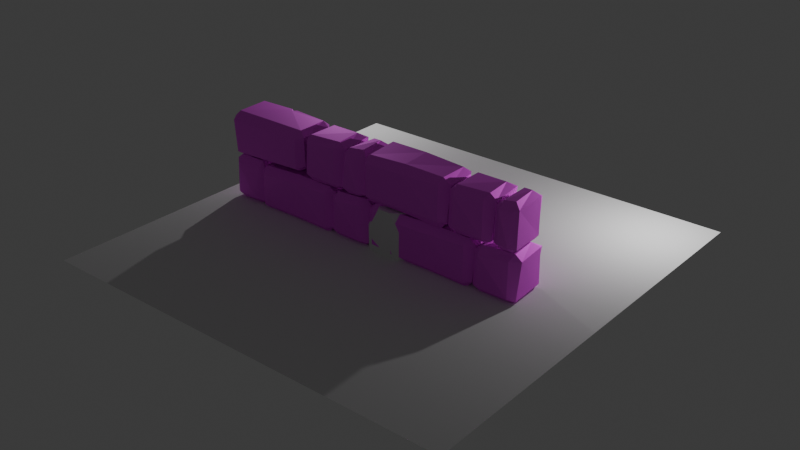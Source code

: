 # Source: block_02.blend  (saved by Blender 4.2.67; exported with 4.5.12 LTS)
import bpy
from mathutils import Matrix  # noqa: F401  (used for matrix-valued properties, if any)

bpy.ops.wm.read_factory_settings(use_empty=True)
scene = bpy.context.scene
scene.name = 'Scene'

# ---- collections
col_collection = bpy.data.collections.new('Collection'); scene.collection.children.link(col_collection)
col_blocks = bpy.data.collections.new('blocks'); scene.collection.children.link(col_blocks)
col_cam_lights = bpy.data.collections.new('cam lights'); scene.collection.children.link(col_cam_lights)

# ---- images (referenced by path relative to the original .blend; pixels are not part of the script)
import os
ASSET_DIR = os.environ.get("B2B_ASSET_DIR", "")  # directory of the original .blend (textures are referenced by path, not embedded)
HERE = os.path.dirname(os.path.abspath(__file__))  # packed textures are extracted next to this script under _unpacked/

def load_image(name, relpath, width, height, colorspace="sRGB"):
    """Load a texture the original file referenced (path relative to the .blend, or extracted next to this script)."""
    p = next((c for c in (os.path.join(HERE, relpath), os.path.join(ASSET_DIR, relpath)) if relpath and os.path.exists(c)), "")
    if p:
        img = bpy.data.images.load(p, check_existing=True)
        img.name = name
    else:  # same state as the original file: an image datablock whose file is absent (Cycles renders it pink)
        img = bpy.data.images.new(name, width, height)
        img.source = "FILE"
        img.filepath = "//" + (relpath or name)
    img.colorspace_settings.name = colorspace
    return img
img_wall_jpg = load_image('wall.jpg', 'wall.jpg', 1024, 1024, 'sRGB')

# ---- materials (node trees are filled in below, after node groups)
mat_material = bpy.data.materials.new('Material')
mat_material.alpha_threshold = 0.0
mat_material.roughness = 0.5
mat_material.line_color = (0.0, 0.0, 0.0, 1.0)

# ---- material node trees
mat_material.use_nodes = True; mat_material.node_tree.nodes.clear()
_N = mat_material.node_tree.nodes; _L = mat_material.node_tree.links
n0 = _N.new('ShaderNodeOutputMaterial'); n0.name = 'Material Output'; n0.location = (300, 300)
n1 = _N.new('ShaderNodeBsdfPrincipled'); n1.name = 'Principled BSDF'; n1.location = (-8, 357)
n1.inputs[1].default_value = 0.8618
n1.inputs[2].default_value = 0.7309
n1.inputs[3].default_value = 24.15
n2 = _N.new('ShaderNodeTexImage'); n2.name = 'Image Texture'; n2.location = (-328, 286)
n2.image = img_wall_jpg
n2.extension = 'MIRROR'
_L.new(n1.outputs[0], n0.inputs[0])
_L.new(n2.outputs[0], n1.inputs[0])
n0.is_active_output = True

# ---- world
world_world = bpy.data.worlds.new('World'); scene.world = world_world
world_world.use_nodes = True; world_world.node_tree.nodes.clear()
_N = world_world.node_tree.nodes; _L = world_world.node_tree.links
n0 = _N.new('ShaderNodeOutputWorld'); n0.name = 'World Output'; n0.location = (300, 300)
n1 = _N.new('ShaderNodeBackground'); n1.name = 'Background'; n1.location = (10, 300)
n1.inputs[0].default_value = (0.05088, 0.05088, 0.05088, 1.0)
_L.new(n1.outputs[0], n0.inputs[0])
n0.is_active_output = True
world_world.color = (0.05088, 0.05088, 0.05088)
world_world.sun_shadow_jitter_overblur = 0.0

# ---- cameras
cam_camera_001 = bpy.data.cameras.new('Camera.001')
cam_camera_001.clip_end = 100.0
cam_camera_001.ortho_scale = 7.314

# ---- lights
light_light = bpy.data.lights.new('Light', 'POINT')
light_light.energy = 1000.0
light_light.shadow_soft_size = 0.1
light_light_001 = bpy.data.lights.new('Light.001', 'POINT')
light_light_001.energy = 1000.0
light_light_001.shadow_soft_size = 0.1

# ---- meshes
me_cube_012 = bpy.data.meshes.new('Cube.012')
me_cube_012.from_pydata([(-0.4079, 0.127, -2.19), (-1.0, -0.02073, -1.95), (-0.0005609, -1.0, -1.95), (-0.2071, 1.0, -1.95), (-1.0, 0.2337, -1.95), (0.8367, 0.3481, -1.95), (0.1793, 1.0, -1.78), (0.3503, -1.0, -1.95), (1.0, -0.1993, -2.083), (1.0, -0.4228, 1.95), (0.3147, -1.0, 1.95), (0.4051, 1.0, 1.95), (1.0, -0.2003, 1.95), (-1.0, 0.1515, 1.95), (-0.1129, 1.0, 1.95), (-0.2325, -1.0, 1.95), (-1.0, 0.001421, 1.95), (-0.4079, 0.01662, -2.19), (0.02585, -0.4084, -2.19), (0.1242, 0.4596, -2.19), (-0.0638, 0.4596, -2.19), (0.4601, 0.004379, -2.19), (0.4601, 0.1115, -2.19), (0.1781, -0.4084, -2.19), (-0.7559, -1.0, -0.9996), (-1.0, -0.7559, -1.006), (-1.0, 0.7559, -1.388), (-0.7559, 1.0, -1.379), (0.7559, 1.0, -1.396), (0.9407, 0.7632, -1.494), (1.0, -0.7559, -1.17), (0.7559, -1.0, -1.213), (0.7559, -1.0, 1.235), (1.0, -0.7559, 1.309), (1.0, 0.7559, 0.7168), (0.7559, 1.0, 1.037), (-0.7559, 1.0, 0.9298), (-1.0, 0.7559, 0.9474), (-1.0, -0.7559, 0.9555), (-0.7559, -1.0, 1.053)], [], [(25, 38, 16, 13, 37, 26, 4, 1), (12, 34, 35, 11), (30, 31, 7, 8), (29, 34, 12, 9, 33, 30, 8, 5), (10, 32, 33, 9), (6, 5, 22, 19), (1, 4, 0, 17), (14, 36, 37, 13), (28, 29, 5, 6), (16, 38, 39, 15), (26, 27, 3, 4), (20, 19, 22, 21, 23, 18, 17, 0), (11, 14, 13, 16, 15, 10, 9, 12), (24, 25, 1, 2), (27, 36, 14, 11, 35, 28, 6, 3), (8, 7, 23, 21), (3, 6, 19, 20), (2, 1, 17, 18), (5, 8, 21, 22), (4, 3, 20, 0), (7, 2, 18, 23), (36, 27, 26, 37), (34, 29, 28, 35), (32, 31, 30, 33), (24, 39, 38, 25), (31, 32, 10, 15, 39, 24, 2, 7)])
_uv = me_cube_012.uv_layers.new(name='UVMap')
_uv.uv.foreach_set('vector', [0.4416, 0.03052, 0.558, 0.03052, 0.625, 0.1252, 0.625, 0.1439, 0.5493, 0.2195, 0.4111, 0.2195, 0.375, 0.1542, 0.375, 0.1224, 0.625, 0.65, 0.596, 0.5305, 0.6036, 0.4695, 0.625, 0.4256, 0.4435, 0.7138, 0.4366, 0.7805, 0.375, 0.8312, 0.375, 0.6311, 0.4576, 0.5364, 0.596, 0.5305, 0.625, 0.65, 0.625, 0.6778, 0.5839, 0.7195, 0.4435, 0.7138, 0.375, 0.6311, 0.375, 0.6003, 0.625, 0.8357, 0.5791, 0.7805, 0.5839, 0.7195, 0.625, 0.6778, 0.2783, 0.5, 0.375, 0.6003, 0.375, 0.6003, 0.2783, 0.5, 0.375, 0.1224, 0.375, 0.1542, 0.375, 0.1542, 0.375, 0.1224, 0.625, 0.3609, 0.548, 0.2805, 0.5493, 0.2195, 0.625, 0.1439, 0.4374, 0.5, 0.4576, 0.5364, 0.375, 0.6003, 0.2783, 0.5, 0.625, 0.1252, 0.558, 0.03052, 0.5646, 0.2876, 0.625, 0.9041, 0.3314, 0.3602, 0.4116, 0.2805, 0.375, 0.3491, 0.125, 0.5958, 0.2241, 0.5, 0.2783, 0.5, 0.375, 0.6003, 0.375, 0.6311, 0.2938, 0.75, 0.2499, 0.75, 0.125, 0.6276, 0.125, 0.5958, 0.6994, 0.5, 0.7641, 0.5, 0.875, 0.6061, 0.875, 0.6248, 0.7791, 0.75, 0.7107, 0.75, 0.625, 0.6778, 0.625, 0.65, 0.4115, 0.1832, 0.4416, 0.03052, 0.375, 0.1224, 0.2499, 0.75, 0.4116, 0.2805, 0.548, 0.2805, 0.625, 0.3609, 0.625, 0.4256, 0.6036, 0.4695, 0.4662, 0.4712, 0.375, 0.4033, 0.375, 0.3491, 0.375, 0.6311, 0.375, 0.8312, 0.375, 0.8312, 0.375, 0.6311, 0.375, 0.3491, 0.375, 0.4033, 0.375, 0.4033, 0.375, 0.3491, 0.2499, 0.75, 0.375, 0.1224, 0.375, 0.1224, 0.2499, 0.75, 0.375, 0.6003, 0.375, 0.6311, 0.375, 0.6311, 0.375, 0.6003, 0.125, 0.5958, 0.375, 0.3491, 0.375, 0.3491, 0.125, 0.5958, 0.375, 0.8312, 0.375, 0.8751, 0.375, 0.8751, 0.375, 0.8312, 0.548, 0.2805, 0.4116, 0.2805, 0.4111, 0.2195, 0.5493, 0.2195, 0.596, 0.5305, 0.4576, 0.5364, 0.4662, 0.4712, 0.6036, 0.4695, 0.5791, 0.7805, 0.4366, 0.7805, 0.4435, 0.7138, 0.5839, 0.7195, 0.4637, 0.0, 0.5364, 0.0, 0.558, 0.03052, 0.4416, 0.03052, 0.4366, 0.7805, 0.5791, 0.7805, 0.625, 0.8357, 0.625, 0.9041, 0.5646, 0.9695, 0.442, 0.9695, 0.375, 0.8751, 0.375, 0.8312])
me_cube_012.update()
me_cube = bpy.data.meshes.new('Cube')
me_cube.from_pydata([(1.822, 1.02, 0.724), (1.717, 0.656, 1.004), (2.011, 0.7475, 0.763), (1.762, 0.7265, -1.02), (1.736, 0.9772, -0.7167), (2.06, 0.7324, -0.6979), (2.032, -0.5207, 0.7444), (1.752, -0.6291, 1.033), (1.637, -0.8186, 0.7274), (2.076, -0.7857, -0.6717), (1.76, -0.9999, -0.7149), (1.749, -0.7667, -1.04), (-1.723, 1.01, 0.7183), (-2.051, 0.7208, 0.7058), (-1.773, 0.6772, 1.088), (-2.007, 0.6998, -0.6874), (-1.774, 1.006, -0.7225), (-1.724, 0.7145, -0.9957), (-2.045, -0.7152, 0.715), (-1.755, -0.9934, 0.6901), (-1.714, -0.7686, 1.03), (-1.745, -0.7138, -1.004), (-1.755, -1.001, -0.7013), (-2.066, -0.7396, -0.7517), (-0.01842, -0.669, 1.073), (-0.04055, -0.9072, 0.7011), (0.02936, -0.7266, -0.9786), (-0.000123, -0.974, -0.695), (-0.09222, 0.6873, 1.09), (0.03431, 1.006, 0.6943), (-0.1075, 0.7079, -0.9938), (0.1974, 0.709, -0.9958), (0.04189, 0.5602, -0.9912), (0.1642, 1.019, -0.7659), (-0.1408, 1.022, -0.7664), (-0.001324, 1.021, -0.6196)], [], [(3, 31, 33, 4), (23, 18, 13, 15), (27, 25, 19, 22), (28, 14, 20, 24), (5, 2, 6, 9), (0, 1, 2), (3, 4, 5), (6, 7, 8), (9, 10, 11), (12, 13, 14), (15, 16, 17), (18, 19, 20), (21, 22, 23), (17, 21, 23, 15), (32, 31, 3, 11, 26), (2, 5, 4, 0), (22, 19, 18, 23), (8, 10, 9, 6), (12, 16, 15, 13), (24, 20, 19, 25), (1, 7, 6, 2), (26, 11, 10, 27), (20, 14, 13, 18), (28, 1, 0, 29), (11, 3, 5, 9), (16, 12, 29, 35, 34), (14, 28, 29, 12), (21, 26, 27, 22), (7, 24, 25, 8), (33, 35, 29, 0, 4), (1, 28, 24, 7), (10, 8, 25, 27), (30, 17, 16, 34), (35, 33, 31, 32), (17, 30, 32, 26, 21), (32, 30, 34, 35)])
_uv = me_cube.uv_layers.new(name='UVMap')
_uv.uv.foreach_set('vector', [0.3576, 0.5356, 0.2596, 0.5356, 0.2592, 0.5, 0.3576, 0.5, 0.4106, 0.03561, 0.5894, 0.03561, 0.5894, 0.2144, 0.4106, 0.2144, 0.4106, 0.875, 0.5818, 0.8851, 0.5894, 0.9826, 0.4106, 0.9826, 0.75, 0.5356, 0.8576, 0.5356, 0.8576, 0.7144, 0.7601, 0.7144, 0.4106, 0.5356, 0.5894, 0.5356, 0.589, 0.7022, 0.4106, 0.7144, 0.5894, 0.4826, 0.625, 0.4826, 0.5894, 0.5, 0.3576, 0.5356, 0.3576, 0.5, 0.375, 0.5356, 0.5875, 0.756, 0.625, 0.7877, 0.5742, 0.7876, 0.375, 0.7144, 0.3576, 0.75, 0.3576, 0.7144, 0.5894, 0.25, 0.5894, 0.2144, 0.625, 0.2144, 0.125, 0.5356, 0.1424, 0.5, 0.1424, 0.5356, 0.5894, 0.03561, 0.5894, 0.0, 0.625, 0.03561, 0.1424, 0.7144, 0.1424, 0.75, 0.125, 0.7144, 0.1424, 0.5356, 0.1424, 0.7144, 0.125, 0.7144, 0.125, 0.5356, 0.25, 0.554, 0.2596, 0.5356, 0.3576, 0.5356, 0.3576, 0.7144, 0.25, 0.7144, 0.5894, 0.5356, 0.4106, 0.5356, 0.4106, 0.4826, 0.5894, 0.4826, 0.4106, 0.0, 0.5894, 0.0, 0.5894, 0.03561, 0.4106, 0.03561, 0.5742, 0.7876, 0.4106, 0.7674, 0.4106, 0.7144, 0.589, 0.7022, 0.5894, 0.2674, 0.4106, 0.2674, 0.4106, 0.2144, 0.5894, 0.2144, 0.625, 0.8851, 0.625, 0.9826, 0.5894, 0.9826, 0.5818, 0.8851, 0.6424, 0.5356, 0.6627, 0.7144, 0.589, 0.7022, 0.5894, 0.5356, 0.25, 0.7144, 0.3576, 0.7144, 0.3576, 0.75, 0.25, 0.75, 0.625, 0.03561, 0.625, 0.2144, 0.5894, 0.2144, 0.5894, 0.03561, 0.625, 0.375, 0.625, 0.4826, 0.5894, 0.4826, 0.5894, 0.375, 0.3576, 0.7144, 0.3576, 0.5356, 0.4106, 0.5356, 0.4106, 0.7144, 0.4106, 0.2674, 0.5894, 0.2674, 0.5894, 0.375, 0.4291, 0.375, 0.4106, 0.3655, 0.625, 0.2674, 0.625, 0.375, 0.5894, 0.375, 0.5894, 0.2674, 0.1424, 0.7144, 0.25, 0.7144, 0.25, 0.75, 0.1424, 0.75, 0.625, 0.7877, 0.625, 0.8851, 0.5818, 0.8851, 0.5742, 0.7876, 0.4106, 0.3842, 0.4291, 0.375, 0.5894, 0.375, 0.5894, 0.4826, 0.4106, 0.4826, 0.6424, 0.5356, 0.75, 0.5356, 0.7601, 0.7144, 0.6627, 0.7144, 0.4106, 0.7674, 0.5742, 0.7876, 0.5818, 0.8851, 0.4106, 0.875, 0.2408, 0.5356, 0.1424, 0.5356, 0.1424, 0.5, 0.2405, 0.5, 0.0, 0.0, 0.0, 0.0, 0.0, 0.0, 0.0, 0.0, 0.1424, 0.5356, 0.2408, 0.5356, 0.25, 0.554, 0.25, 0.7144, 0.1424, 0.7144, 0.0, 0.0, 0.0, 0.0, 0.0, 0.0, 0.0, 0.0])
_ca = me_cube.color_attributes.new('Attribute', 'BYTE_COLOR', 'CORNER')
_ca.data.foreach_set('color', [1.0, 1.0, 1.0, 1.0, 1.0, 1.0, 1.0, 1.0, 1.0, 1.0, 1.0, 1.0, 1.0, 1.0, 1.0, 1.0, 1.0, 1.0, 1.0, 1.0, 1.0, 1.0, 1.0, 1.0, 1.0, 1.0, 1.0, 1.0, 1.0, 1.0, 1.0, 1.0, 1.0, 1.0, 1.0, 1.0, 1.0, 1.0, 1.0, 1.0, 1.0, 1.0, 1.0, 1.0, 1.0, 1.0, 1.0, 1.0, 1.0, 1.0, 1.0, 1.0, 1.0, 1.0, 1.0, 1.0, 1.0, 1.0, 1.0, 1.0, 1.0, 1.0, 1.0, 1.0, 1.0, 1.0, 1.0, 1.0, 1.0, 1.0, 1.0, 1.0, 1.0, 1.0, 1.0, 1.0, 1.0, 1.0, 1.0, 1.0, 1.0, 1.0, 1.0, 1.0, 1.0, 1.0, 1.0, 1.0, 1.0, 1.0, 1.0, 1.0, 1.0, 1.0, 1.0, 1.0, 1.0, 1.0, 1.0, 1.0, 1.0, 1.0, 1.0, 1.0, 1.0, 1.0, 1.0, 1.0, 1.0, 1.0, 1.0, 1.0, 1.0, 1.0, 1.0, 1.0, 1.0, 1.0, 1.0, 1.0, 1.0, 1.0, 1.0, 1.0, 1.0, 1.0, 1.0, 1.0, 1.0, 1.0, 1.0, 1.0, 1.0, 1.0, 1.0, 1.0, 1.0, 1.0, 1.0, 1.0, 1.0, 1.0, 1.0, 1.0, 1.0, 1.0, 1.0, 1.0, 1.0, 1.0, 1.0, 1.0, 1.0, 1.0, 1.0, 1.0, 1.0, 1.0, 1.0, 1.0, 1.0, 1.0, 1.0, 1.0, 1.0, 1.0, 1.0, 1.0, 1.0, 1.0, 1.0, 1.0, 1.0, 1.0, 1.0, 1.0, 1.0, 1.0, 1.0, 1.0, 1.0, 1.0, 1.0, 1.0, 1.0, 1.0, 1.0, 1.0, 1.0, 1.0, 1.0, 1.0, 1.0, 1.0, 1.0, 1.0, 1.0, 1.0, 1.0, 1.0, 1.0, 1.0, 1.0, 1.0, 1.0, 1.0, 1.0, 1.0, 1.0, 1.0, 1.0, 1.0, 1.0, 1.0, 1.0, 1.0, 1.0, 1.0, 1.0, 1.0, 1.0, 1.0, 1.0, 1.0, 1.0, 1.0, 1.0, 1.0, 1.0, 1.0, 1.0, 1.0, 1.0, 1.0, 1.0, 1.0, 1.0, 1.0, 1.0, 1.0, 1.0, 1.0, 1.0, 1.0, 1.0, 1.0, 1.0, 1.0, 1.0, 1.0, 1.0, 1.0, 1.0, 1.0, 1.0, 1.0, 1.0, 1.0, 1.0, 1.0, 1.0, 1.0, 1.0, 1.0, 1.0, 1.0, 1.0, 1.0, 1.0, 1.0, 1.0, 1.0, 1.0, 1.0, 1.0, 1.0, 1.0, 1.0, 1.0, 1.0, 1.0, 1.0, 1.0, 1.0, 1.0, 1.0, 1.0, 1.0, 1.0, 1.0, 1.0, 1.0, 1.0, 1.0, 1.0, 1.0, 1.0, 1.0, 1.0, 1.0, 1.0, 1.0, 1.0, 1.0, 1.0, 1.0, 1.0, 1.0, 1.0, 1.0, 1.0, 1.0, 1.0, 1.0, 1.0, 1.0, 1.0, 1.0, 1.0, 1.0, 1.0, 1.0, 1.0, 1.0, 1.0, 1.0, 1.0, 1.0, 1.0, 1.0, 1.0, 1.0, 1.0, 1.0, 1.0, 1.0, 1.0, 1.0, 1.0, 1.0, 1.0, 1.0, 1.0, 1.0, 1.0, 1.0, 1.0, 1.0, 1.0, 1.0, 1.0, 1.0, 1.0, 1.0, 1.0, 1.0, 1.0, 1.0, 1.0, 1.0, 1.0, 1.0, 1.0, 1.0, 1.0, 1.0, 1.0, 1.0, 1.0, 1.0, 1.0, 1.0, 1.0, 1.0, 1.0, 1.0, 1.0, 1.0, 1.0, 1.0, 1.0, 1.0, 1.0, 1.0, 1.0, 1.0, 1.0, 1.0, 1.0, 1.0, 1.0, 1.0, 1.0, 1.0, 1.0, 1.0, 1.0, 1.0, 1.0, 1.0, 1.0, 1.0, 1.0, 1.0, 1.0, 1.0, 1.0, 1.0, 1.0, 1.0, 1.0, 1.0, 1.0, 1.0, 1.0, 1.0, 1.0, 1.0, 1.0, 1.0, 1.0, 1.0, 1.0, 1.0, 1.0, 1.0, 1.0, 1.0, 1.0, 1.0, 1.0, 1.0, 1.0, 1.0, 1.0, 1.0, 1.0, 1.0, 1.0, 1.0, 1.0, 1.0, 1.0, 1.0, 1.0, 1.0, 1.0, 1.0, 1.0, 1.0, 1.0, 1.0, 1.0, 1.0, 1.0, 1.0, 1.0, 1.0, 1.0, 1.0, 1.0, 1.0, 1.0, 1.0, 1.0, 1.0, 1.0, 1.0, 1.0, 1.0, 1.0, 1.0, 1.0, 1.0, 1.0, 1.0, 1.0, 1.0, 1.0, 1.0, 1.0, 1.0, 1.0, 1.0, 1.0, 1.0, 1.0, 1.0, 1.0, 1.0, 1.0, 1.0, 1.0, 1.0, 1.0, 1.0, 1.0, 1.0, 1.0, 1.0, 1.0, 1.0, 1.0, 1.0, 1.0, 1.0, 1.0, 1.0, 1.0, 1.0, 1.0, 1.0, 1.0, 1.0, 1.0, 1.0, 1.0, 1.0, 1.0, 1.0, 1.0, 1.0, 1.0, 1.0, 1.0, 1.0, 1.0, 1.0, 1.0, 1.0, 1.0, 1.0, 1.0, 1.0, 1.0, 1.0, 1.0, 1.0, 1.0, 1.0, 1.0, 1.0, 1.0, 1.0, 1.0, 1.0, 1.0, 1.0, 1.0, 1.0, 1.0, 1.0, 1.0, 1.0, 1.0, 1.0, 1.0, 1.0, 1.0, 1.0])
me_cube.materials.append(mat_material)
me_cube.use_mirror_vertex_groups = False
me_cube.update()
me_cube_001 = bpy.data.meshes.new('Cube.001')
me_cube_001.from_pydata([(-0.2419, 1.04, 0.733), (-0.4513, 0.597, 1.009), (-0.1495, 0.7799, 0.8109), (-0.3626, 0.7379, -1.04), (-0.4134, 0.9543, -0.7183), (-0.1279, 0.7876, -0.7391), (-0.08806, -0.5157, 0.7414), (-0.3373, -0.5945, 1.021), (-0.4861, -0.8192, 0.7273), (-0.07642, -0.8163, -0.7846), (-0.3666, -0.9998, -0.7148), (-0.3432, -0.6941, -0.9833), (-1.685, 1.02, 0.7215), (-2.056, 0.7264, 0.6964), (-1.762, 0.6284, 0.9883), (-1.968, 0.6844, -0.6597), (-1.787, 1.012, -0.7299), (-1.687, 0.7138, -0.9915), (-2.045, -0.7153, 0.7148), (-1.749, -0.9867, 0.665), (-1.667, -0.8221, 1.06), (-1.73, -0.7124, -1.007), (-1.749, -1.003, -0.6875), (-2.035, -0.8104, -0.7593)], [], [(17, 3, 11, 21), (23, 18, 13, 15), (10, 8, 19, 22), (1, 14, 20, 7), (5, 2, 6, 9), (0, 1, 2), (3, 4, 5), (6, 7, 8), (9, 10, 11), (12, 13, 14), (15, 16, 17), (18, 19, 20), (21, 22, 23), (17, 21, 23, 15), (3, 17, 16, 4), (2, 5, 4, 0), (22, 19, 18, 23), (8, 10, 9, 6), (12, 16, 15, 13), (7, 20, 19, 8), (1, 7, 6, 2), (21, 11, 10, 22), (20, 14, 13, 18), (14, 1, 0, 12), (11, 3, 5, 9), (16, 12, 0, 4)])
_uv = me_cube_001.uv_layers.new(name='UVMap')
_uv.uv.foreach_set('vector', [0.1424, 0.5356, 0.3576, 0.5356, 0.3576, 0.7144, 0.1424, 0.7144, 0.4106, 0.03561, 0.5894, 0.03561, 0.5894, 0.2144, 0.4106, 0.2144, 0.4106, 0.7674, 0.5742, 0.7876, 0.5894, 0.9826, 0.4106, 0.9826, 0.6424, 0.5356, 0.8576, 0.5356, 0.8576, 0.7144, 0.6627, 0.7144, 0.4106, 0.5356, 0.5894, 0.5356, 0.589, 0.7022, 0.4106, 0.7144, 0.5894, 0.4826, 0.625, 0.4826, 0.5894, 0.5, 0.3576, 0.5356, 0.3576, 0.5, 0.375, 0.5356, 0.5875, 0.756, 0.625, 0.7877, 0.5742, 0.7876, 0.375, 0.7144, 0.3576, 0.75, 0.3576, 0.7144, 0.5894, 0.25, 0.5894, 0.2144, 0.625, 0.2144, 0.125, 0.5356, 0.1424, 0.5, 0.1424, 0.5356, 0.5894, 0.03561, 0.5894, 0.0, 0.625, 0.03561, 0.1424, 0.7144, 0.1424, 0.75, 0.125, 0.7144, 0.1424, 0.5356, 0.1424, 0.7144, 0.125, 0.7144, 0.125, 0.5356, 0.3576, 0.5356, 0.1424, 0.5356, 0.1424, 0.5, 0.3576, 0.5, 0.5894, 0.5356, 0.4106, 0.5356, 0.4106, 0.4826, 0.5894, 0.4826, 0.4106, 0.0, 0.5894, 0.0, 0.5894, 0.03561, 0.4106, 0.03561, 0.5742, 0.7876, 0.4106, 0.7674, 0.4106, 0.7144, 0.589, 0.7022, 0.5894, 0.2674, 0.4106, 0.2674, 0.4106, 0.2144, 0.5894, 0.2144, 0.625, 0.7877, 0.625, 0.9826, 0.5894, 0.9826, 0.5742, 0.7876, 0.6424, 0.5356, 0.6627, 0.7144, 0.589, 0.7022, 0.5894, 0.5356, 0.1424, 0.7144, 0.3576, 0.7144, 0.3576, 0.75, 0.1424, 0.75, 0.625, 0.03561, 0.625, 0.2144, 0.5894, 0.2144, 0.5894, 0.03561, 0.625, 0.2674, 0.625, 0.4826, 0.5894, 0.4826, 0.5894, 0.2674, 0.3576, 0.7144, 0.3576, 0.5356, 0.4106, 0.5356, 0.4106, 0.7144, 0.4106, 0.2674, 0.5894, 0.2674, 0.5894, 0.4826, 0.4106, 0.4826])
_ca = me_cube_001.color_attributes.new('Attribute', 'BYTE_COLOR', 'CORNER')
_ca.data.foreach_set('color', [1.0, 1.0, 1.0, 1.0, 1.0, 1.0, 1.0, 1.0, 1.0, 1.0, 1.0, 1.0, 1.0, 1.0, 1.0, 1.0, 1.0, 1.0, 1.0, 1.0, 1.0, 1.0, 1.0, 1.0, 1.0, 1.0, 1.0, 1.0, 1.0, 1.0, 1.0, 1.0, 1.0, 1.0, 1.0, 1.0, 1.0, 1.0, 1.0, 1.0, 1.0, 1.0, 1.0, 1.0, 1.0, 1.0, 1.0, 1.0, 1.0, 1.0, 1.0, 1.0, 1.0, 1.0, 1.0, 1.0, 1.0, 1.0, 1.0, 1.0, 1.0, 1.0, 1.0, 1.0, 1.0, 1.0, 1.0, 1.0, 1.0, 1.0, 1.0, 1.0, 1.0, 1.0, 1.0, 1.0, 1.0, 1.0, 1.0, 1.0, 1.0, 1.0, 1.0, 1.0, 1.0, 1.0, 1.0, 1.0, 1.0, 1.0, 1.0, 1.0, 1.0, 1.0, 1.0, 1.0, 1.0, 1.0, 1.0, 1.0, 1.0, 1.0, 1.0, 1.0, 1.0, 1.0, 1.0, 1.0, 1.0, 1.0, 1.0, 1.0, 1.0, 1.0, 1.0, 1.0, 1.0, 1.0, 1.0, 1.0, 1.0, 1.0, 1.0, 1.0, 1.0, 1.0, 1.0, 1.0, 1.0, 1.0, 1.0, 1.0, 1.0, 1.0, 1.0, 1.0, 1.0, 1.0, 1.0, 1.0, 1.0, 1.0, 1.0, 1.0, 1.0, 1.0, 1.0, 1.0, 1.0, 1.0, 1.0, 1.0, 1.0, 1.0, 1.0, 1.0, 1.0, 1.0, 1.0, 1.0, 1.0, 1.0, 1.0, 1.0, 1.0, 1.0, 1.0, 1.0, 1.0, 1.0, 1.0, 1.0, 1.0, 1.0, 1.0, 1.0, 1.0, 1.0, 1.0, 1.0, 1.0, 1.0, 1.0, 1.0, 1.0, 1.0, 1.0, 1.0, 1.0, 1.0, 1.0, 1.0, 1.0, 1.0, 1.0, 1.0, 1.0, 1.0, 1.0, 1.0, 1.0, 1.0, 1.0, 1.0, 1.0, 1.0, 1.0, 1.0, 1.0, 1.0, 1.0, 1.0, 1.0, 1.0, 1.0, 1.0, 1.0, 1.0, 1.0, 1.0, 1.0, 1.0, 1.0, 1.0, 1.0, 1.0, 1.0, 1.0, 1.0, 1.0, 1.0, 1.0, 1.0, 1.0, 1.0, 1.0, 1.0, 1.0, 1.0, 1.0, 1.0, 1.0, 1.0, 1.0, 1.0, 1.0, 1.0, 1.0, 1.0, 1.0, 1.0, 1.0, 1.0, 1.0, 1.0, 1.0, 1.0, 1.0, 1.0, 1.0, 1.0, 1.0, 1.0, 1.0, 1.0, 1.0, 1.0, 1.0, 1.0, 1.0, 1.0, 1.0, 1.0, 1.0, 1.0, 1.0, 1.0, 1.0, 1.0, 1.0, 1.0, 1.0, 1.0, 1.0, 1.0, 1.0, 1.0, 1.0, 1.0, 1.0, 1.0, 1.0, 1.0, 1.0, 1.0, 1.0, 1.0, 1.0, 1.0, 1.0, 1.0, 1.0, 1.0, 1.0, 1.0, 1.0, 1.0, 1.0, 1.0, 1.0, 1.0, 1.0, 1.0, 1.0, 1.0, 1.0, 1.0, 1.0, 1.0, 1.0, 1.0, 1.0, 1.0, 1.0, 1.0, 1.0, 1.0, 1.0, 1.0, 1.0, 1.0, 1.0, 1.0, 1.0, 1.0, 1.0, 1.0, 1.0, 1.0, 1.0, 1.0, 1.0, 1.0, 1.0, 1.0, 1.0, 1.0, 1.0, 1.0, 1.0, 1.0, 1.0, 1.0, 1.0, 1.0, 1.0, 1.0, 1.0, 1.0, 1.0, 1.0, 1.0, 1.0, 1.0, 1.0, 1.0, 1.0, 1.0, 1.0, 1.0, 1.0, 1.0, 1.0, 1.0, 1.0, 1.0, 1.0, 1.0, 1.0, 1.0, 1.0, 1.0, 1.0, 1.0])
me_cube_001.materials.append(mat_material)
me_cube_001.use_mirror_vertex_groups = False
me_cube_001.update()
me_cube_002 = bpy.data.meshes.new('Cube.002')
me_cube_002.from_pydata([(-1.253, 1.056, 0.663), (-1.394, 0.597, 1.009), (-1.131, 0.7891, 0.779), (-1.286, 0.7518, -1.017), (-1.277, 0.9833, -0.7183), (-1.111, 0.7505, -0.7976), (-1.116, -0.6124, 0.7197), (-1.28, -0.5945, 1.021), (-1.324, -0.7556, 0.6521), (-1.019, -0.8163, -0.7846), (-1.309, -0.9998, -0.7148), (-1.286, -0.6941, -0.9833), (-1.849, 1.001, 0.6417), (-2.056, 0.7264, 0.6964), (-1.762, 0.6284, 0.9883), (-1.945, 0.619, -0.7326), (-1.787, 1.012, -0.7299), (-1.77, 0.7213, -1.009), (-2.045, -0.7153, 0.7148), (-1.749, -0.9867, 0.665), (-1.667, -0.8221, 1.06), (-1.73, -0.7124, -1.007), (-1.749, -1.003, -0.6875), (-2.035, -0.8104, -0.7593)], [], [(17, 3, 11, 21), (23, 18, 13, 15), (10, 8, 19, 22), (1, 14, 20, 7), (5, 2, 6, 9), (0, 1, 2), (3, 4, 5), (6, 7, 8), (9, 10, 11), (12, 13, 14), (15, 16, 17), (18, 19, 20), (21, 22, 23), (17, 21, 23, 15), (3, 17, 16, 4), (2, 5, 4, 0), (22, 19, 18, 23), (8, 10, 9, 6), (12, 16, 15, 13), (7, 20, 19, 8), (1, 7, 6, 2), (21, 11, 10, 22), (20, 14, 13, 18), (14, 1, 0, 12), (11, 3, 5, 9), (16, 12, 0, 4)])
_uv = me_cube_002.uv_layers.new(name='UVMap')
_uv.uv.foreach_set('vector', [0.1424, 0.5356, 0.3576, 0.5356, 0.3576, 0.7144, 0.1424, 0.7144, 0.4106, 0.03561, 0.5894, 0.03561, 0.5894, 0.2144, 0.4106, 0.2144, 0.4106, 0.7674, 0.5742, 0.7876, 0.5894, 0.9826, 0.4106, 0.9826, 0.6424, 0.5356, 0.8576, 0.5356, 0.8576, 0.7144, 0.6627, 0.7144, 0.4106, 0.5356, 0.5894, 0.5356, 0.589, 0.7022, 0.4106, 0.7144, 0.5894, 0.4826, 0.625, 0.4826, 0.5894, 0.5, 0.3576, 0.5356, 0.3576, 0.5, 0.375, 0.5356, 0.5875, 0.756, 0.625, 0.7877, 0.5742, 0.7876, 0.375, 0.7144, 0.3576, 0.75, 0.3576, 0.7144, 0.5894, 0.25, 0.5894, 0.2144, 0.625, 0.2144, 0.125, 0.5356, 0.1424, 0.5, 0.1424, 0.5356, 0.5894, 0.03561, 0.5894, 0.0, 0.625, 0.03561, 0.1424, 0.7144, 0.1424, 0.75, 0.125, 0.7144, 0.1424, 0.5356, 0.1424, 0.7144, 0.125, 0.7144, 0.125, 0.5356, 0.3576, 0.5356, 0.1424, 0.5356, 0.1424, 0.5, 0.3576, 0.5, 0.5894, 0.5356, 0.4106, 0.5356, 0.4106, 0.4826, 0.5894, 0.4826, 0.4106, 0.0, 0.5894, 0.0, 0.5894, 0.03561, 0.4106, 0.03561, 0.5742, 0.7876, 0.4106, 0.7674, 0.4106, 0.7144, 0.589, 0.7022, 0.5894, 0.2674, 0.4106, 0.2674, 0.4106, 0.2144, 0.5894, 0.2144, 0.625, 0.7877, 0.625, 0.9826, 0.5894, 0.9826, 0.5742, 0.7876, 0.6424, 0.5356, 0.6627, 0.7144, 0.589, 0.7022, 0.5894, 0.5356, 0.1424, 0.7144, 0.3576, 0.7144, 0.3576, 0.75, 0.1424, 0.75, 0.625, 0.03561, 0.625, 0.2144, 0.5894, 0.2144, 0.5894, 0.03561, 0.625, 0.2674, 0.625, 0.4826, 0.5894, 0.4826, 0.5894, 0.2674, 0.3576, 0.7144, 0.3576, 0.5356, 0.4106, 0.5356, 0.4106, 0.7144, 0.4106, 0.2674, 0.5894, 0.2674, 0.5894, 0.4826, 0.4106, 0.4826])
_ca = me_cube_002.color_attributes.new('Attribute', 'BYTE_COLOR', 'CORNER')
_ca.data.foreach_set('color', [1.0, 1.0, 1.0, 1.0, 1.0, 1.0, 1.0, 1.0, 1.0, 1.0, 1.0, 1.0, 1.0, 1.0, 1.0, 1.0, 1.0, 1.0, 1.0, 1.0, 1.0, 1.0, 1.0, 1.0, 1.0, 1.0, 1.0, 1.0, 1.0, 1.0, 1.0, 1.0, 1.0, 1.0, 1.0, 1.0, 1.0, 1.0, 1.0, 1.0, 1.0, 1.0, 1.0, 1.0, 1.0, 1.0, 1.0, 1.0, 1.0, 1.0, 1.0, 1.0, 1.0, 1.0, 1.0, 1.0, 1.0, 1.0, 1.0, 1.0, 1.0, 1.0, 1.0, 1.0, 1.0, 1.0, 1.0, 1.0, 1.0, 1.0, 1.0, 1.0, 1.0, 1.0, 1.0, 1.0, 1.0, 1.0, 1.0, 1.0, 1.0, 1.0, 1.0, 1.0, 1.0, 1.0, 1.0, 1.0, 1.0, 1.0, 1.0, 1.0, 1.0, 1.0, 1.0, 1.0, 1.0, 1.0, 1.0, 1.0, 1.0, 1.0, 1.0, 1.0, 1.0, 1.0, 1.0, 1.0, 1.0, 1.0, 1.0, 1.0, 1.0, 1.0, 1.0, 1.0, 1.0, 1.0, 1.0, 1.0, 1.0, 1.0, 1.0, 1.0, 1.0, 1.0, 1.0, 1.0, 1.0, 1.0, 1.0, 1.0, 1.0, 1.0, 1.0, 1.0, 1.0, 1.0, 1.0, 1.0, 1.0, 1.0, 1.0, 1.0, 1.0, 1.0, 1.0, 1.0, 1.0, 1.0, 1.0, 1.0, 1.0, 1.0, 1.0, 1.0, 1.0, 1.0, 1.0, 1.0, 1.0, 1.0, 1.0, 1.0, 1.0, 1.0, 1.0, 1.0, 1.0, 1.0, 1.0, 1.0, 1.0, 1.0, 1.0, 1.0, 1.0, 1.0, 1.0, 1.0, 1.0, 1.0, 1.0, 1.0, 1.0, 1.0, 1.0, 1.0, 1.0, 1.0, 1.0, 1.0, 1.0, 1.0, 1.0, 1.0, 1.0, 1.0, 1.0, 1.0, 1.0, 1.0, 1.0, 1.0, 1.0, 1.0, 1.0, 1.0, 1.0, 1.0, 1.0, 1.0, 1.0, 1.0, 1.0, 1.0, 1.0, 1.0, 1.0, 1.0, 1.0, 1.0, 1.0, 1.0, 1.0, 1.0, 1.0, 1.0, 1.0, 1.0, 1.0, 1.0, 1.0, 1.0, 1.0, 1.0, 1.0, 1.0, 1.0, 1.0, 1.0, 1.0, 1.0, 1.0, 1.0, 1.0, 1.0, 1.0, 1.0, 1.0, 1.0, 1.0, 1.0, 1.0, 1.0, 1.0, 1.0, 1.0, 1.0, 1.0, 1.0, 1.0, 1.0, 1.0, 1.0, 1.0, 1.0, 1.0, 1.0, 1.0, 1.0, 1.0, 1.0, 1.0, 1.0, 1.0, 1.0, 1.0, 1.0, 1.0, 1.0, 1.0, 1.0, 1.0, 1.0, 1.0, 1.0, 1.0, 1.0, 1.0, 1.0, 1.0, 1.0, 1.0, 1.0, 1.0, 1.0, 1.0, 1.0, 1.0, 1.0, 1.0, 1.0, 1.0, 1.0, 1.0, 1.0, 1.0, 1.0, 1.0, 1.0, 1.0, 1.0, 1.0, 1.0, 1.0, 1.0, 1.0, 1.0, 1.0, 1.0, 1.0, 1.0, 1.0, 1.0, 1.0, 1.0, 1.0, 1.0, 1.0, 1.0, 1.0, 1.0, 1.0, 1.0, 1.0, 1.0, 1.0, 1.0, 1.0, 1.0, 1.0, 1.0, 1.0, 1.0, 1.0, 1.0, 1.0, 1.0, 1.0, 1.0, 1.0, 1.0, 1.0, 1.0, 1.0, 1.0, 1.0, 1.0, 1.0, 1.0, 1.0, 1.0, 1.0, 1.0, 1.0, 1.0, 1.0, 1.0, 1.0, 1.0, 1.0, 1.0, 1.0, 1.0, 1.0, 1.0, 1.0, 1.0, 1.0, 1.0, 1.0, 1.0, 1.0])
me_cube_002.materials.append(mat_material)
me_cube_002.use_mirror_vertex_groups = False
me_cube_002.update()
me_cube_003 = bpy.data.meshes.new('Cube.003')
me_cube_003.from_pydata([(1.822, 1.02, 0.724), (1.717, 0.656, 1.004), (2.011, 0.7475, 0.763), (1.762, 0.7265, -1.02), (1.736, 0.9772, -0.7167), (2.06, 0.7324, -0.6979), (2.032, -0.5207, 0.7444), (1.752, -0.6291, 1.033), (1.637, -0.8186, 0.7274), (2.076, -0.7857, -0.6717), (1.76, -0.9999, -0.7149), (1.749, -0.7667, -1.04), (-1.723, 1.01, 0.7183), (-2.051, 0.7208, 0.7058), (-1.773, 0.6772, 1.088), (-2.007, 0.6998, -0.6874), (-1.774, 1.006, -0.7225), (-1.724, 0.7145, -0.9957), (-2.045, -0.7152, 0.715), (-1.755, -0.9934, 0.6901), (-1.714, -0.7686, 1.03), (-1.745, -0.7138, -1.004), (-1.755, -1.001, -0.7013), (-2.066, -0.7396, -0.7517), (-0.01842, -0.669, 1.073), (-0.04055, -0.9072, 0.7011), (0.02936, -0.7266, -0.9786), (-0.000123, -0.974, -0.695), (-0.09222, 0.6873, 1.09), (0.03431, 1.006, 0.6943), (-0.1075, 0.7079, -0.9938), (-0.1075, 0.7079, -0.9938), (-0.1075, 0.7079, -0.9938), (0.00737, 1.021, -0.7173)], [], [(3, 31, 33, 4), (23, 18, 13, 15), (27, 25, 19, 22), (28, 14, 20, 24), (5, 2, 6, 9), (0, 1, 2), (3, 4, 5), (6, 7, 8), (9, 10, 11), (12, 13, 14), (15, 16, 17), (18, 19, 20), (21, 22, 23), (17, 21, 23, 15), (32, 31, 3, 11, 26), (2, 5, 4, 0), (22, 19, 18, 23), (8, 10, 9, 6), (12, 16, 15, 13), (24, 20, 19, 25), (1, 7, 6, 2), (26, 11, 10, 27), (20, 14, 13, 18), (28, 1, 0, 29), (11, 3, 5, 9), (16, 12, 29, 33), (14, 28, 29, 12), (21, 26, 27, 22), (7, 24, 25, 8), (33, 29, 0, 4), (1, 28, 24, 7), (10, 8, 25, 27), (30, 17, 16, 33), (33, 31, 32), (17, 30, 32, 26, 21), (32, 30, 33)])
_uv = me_cube_003.uv_layers.new(name='UVMap')
_uv.uv.foreach_set('vector', [0.3576, 0.5356, 0.2408, 0.5356, 0.2592, 0.5, 0.3576, 0.5, 0.4106, 0.03561, 0.5894, 0.03561, 0.5894, 0.2144, 0.4106, 0.2144, 0.4106, 0.875, 0.5818, 0.8851, 0.5894, 0.9826, 0.4106, 0.9826, 0.75, 0.5356, 0.8576, 0.5356, 0.8576, 0.7144, 0.7601, 0.7144, 0.4106, 0.5356, 0.5894, 0.5356, 0.589, 0.7022, 0.4106, 0.7144, 0.5894, 0.4826, 0.625, 0.4826, 0.5894, 0.5, 0.3576, 0.5356, 0.3576, 0.5, 0.375, 0.5356, 0.5875, 0.756, 0.625, 0.7877, 0.5742, 0.7876, 0.375, 0.7144, 0.3576, 0.75, 0.3576, 0.7144, 0.5894, 0.25, 0.5894, 0.2144, 0.625, 0.2144, 0.125, 0.5356, 0.1424, 0.5, 0.1424, 0.5356, 0.5894, 0.03561, 0.5894, 0.0, 0.625, 0.03561, 0.1424, 0.7144, 0.1424, 0.75, 0.125, 0.7144, 0.1424, 0.5356, 0.1424, 0.7144, 0.125, 0.7144, 0.125, 0.5356, 0.2408, 0.5356, 0.2408, 0.5356, 0.3576, 0.5356, 0.3576, 0.7144, 0.25, 0.7144, 0.5894, 0.5356, 0.4106, 0.5356, 0.4106, 0.4826, 0.5894, 0.4826, 0.4106, 0.0, 0.5894, 0.0, 0.5894, 0.03561, 0.4106, 0.03561, 0.5742, 0.7876, 0.4106, 0.7674, 0.4106, 0.7144, 0.589, 0.7022, 0.5894, 0.2674, 0.4106, 0.2674, 0.4106, 0.2144, 0.5894, 0.2144, 0.625, 0.8851, 0.625, 0.9826, 0.5894, 0.9826, 0.5818, 0.8851, 0.6424, 0.5356, 0.6627, 0.7144, 0.589, 0.7022, 0.5894, 0.5356, 0.25, 0.7144, 0.3576, 0.7144, 0.3576, 0.75, 0.25, 0.75, 0.625, 0.03561, 0.625, 0.2144, 0.5894, 0.2144, 0.5894, 0.03561, 0.625, 0.375, 0.625, 0.4826, 0.5894, 0.4826, 0.5894, 0.375, 0.3576, 0.7144, 0.3576, 0.5356, 0.4106, 0.5356, 0.4106, 0.7144, 0.4106, 0.2674, 0.5894, 0.2674, 0.5894, 0.375, 0.4106, 0.3655, 0.625, 0.2674, 0.625, 0.375, 0.5894, 0.375, 0.5894, 0.2674, 0.1424, 0.7144, 0.25, 0.7144, 0.25, 0.75, 0.1424, 0.75, 0.625, 0.7877, 0.625, 0.8851, 0.5818, 0.8851, 0.5742, 0.7876, 0.4291, 0.375, 0.5894, 0.375, 0.5894, 0.4826, 0.4106, 0.4826, 0.6424, 0.5356, 0.75, 0.5356, 0.7601, 0.7144, 0.6627, 0.7144, 0.4106, 0.7674, 0.5742, 0.7876, 0.5818, 0.8851, 0.4106, 0.875, 0.2408, 0.5356, 0.1424, 0.5356, 0.1424, 0.5, 0.2405, 0.5, 0.0, 0.0, 0.0, 0.0, 0.0, 0.0, 0.1424, 0.5356, 0.2408, 0.5356, 0.2408, 0.5356, 0.25, 0.7144, 0.1424, 0.7144, 0.0, 0.0, 0.0, 0.0, 0.0, 0.0])
_ca = me_cube_003.color_attributes.new('Attribute', 'BYTE_COLOR', 'CORNER')
_ca.data.foreach_set('color', [1.0, 1.0, 1.0, 1.0, 1.0, 1.0, 1.0, 1.0, 1.0, 1.0, 1.0, 1.0, 1.0, 1.0, 1.0, 1.0, 1.0, 1.0, 1.0, 1.0, 1.0, 1.0, 1.0, 1.0, 1.0, 1.0, 1.0, 1.0, 1.0, 1.0, 1.0, 1.0, 1.0, 1.0, 1.0, 1.0, 1.0, 1.0, 1.0, 1.0, 1.0, 1.0, 1.0, 1.0, 1.0, 1.0, 1.0, 1.0, 1.0, 1.0, 1.0, 1.0, 1.0, 1.0, 1.0, 1.0, 1.0, 1.0, 1.0, 1.0, 1.0, 1.0, 1.0, 1.0, 1.0, 1.0, 1.0, 1.0, 1.0, 1.0, 1.0, 1.0, 1.0, 1.0, 1.0, 1.0, 1.0, 1.0, 1.0, 1.0, 1.0, 1.0, 1.0, 1.0, 1.0, 1.0, 1.0, 1.0, 1.0, 1.0, 1.0, 1.0, 1.0, 1.0, 1.0, 1.0, 1.0, 1.0, 1.0, 1.0, 1.0, 1.0, 1.0, 1.0, 1.0, 1.0, 1.0, 1.0, 1.0, 1.0, 1.0, 1.0, 1.0, 1.0, 1.0, 1.0, 1.0, 1.0, 1.0, 1.0, 1.0, 1.0, 1.0, 1.0, 1.0, 1.0, 1.0, 1.0, 1.0, 1.0, 1.0, 1.0, 1.0, 1.0, 1.0, 1.0, 1.0, 1.0, 1.0, 1.0, 1.0, 1.0, 1.0, 1.0, 1.0, 1.0, 1.0, 1.0, 1.0, 1.0, 1.0, 1.0, 1.0, 1.0, 1.0, 1.0, 1.0, 1.0, 1.0, 1.0, 1.0, 1.0, 1.0, 1.0, 1.0, 1.0, 1.0, 1.0, 1.0, 1.0, 1.0, 1.0, 1.0, 1.0, 1.0, 1.0, 1.0, 1.0, 1.0, 1.0, 1.0, 1.0, 1.0, 1.0, 1.0, 1.0, 1.0, 1.0, 1.0, 1.0, 1.0, 1.0, 1.0, 1.0, 1.0, 1.0, 1.0, 1.0, 1.0, 1.0, 1.0, 1.0, 1.0, 1.0, 1.0, 1.0, 1.0, 1.0, 1.0, 1.0, 1.0, 1.0, 1.0, 1.0, 1.0, 1.0, 1.0, 1.0, 1.0, 1.0, 1.0, 1.0, 1.0, 1.0, 1.0, 1.0, 1.0, 1.0, 1.0, 1.0, 1.0, 1.0, 1.0, 1.0, 1.0, 1.0, 1.0, 1.0, 1.0, 1.0, 1.0, 1.0, 1.0, 1.0, 1.0, 1.0, 1.0, 1.0, 1.0, 1.0, 1.0, 1.0, 1.0, 1.0, 1.0, 1.0, 1.0, 1.0, 1.0, 1.0, 1.0, 1.0, 1.0, 1.0, 1.0, 1.0, 1.0, 1.0, 1.0, 1.0, 1.0, 1.0, 1.0, 1.0, 1.0, 1.0, 1.0, 1.0, 1.0, 1.0, 1.0, 1.0, 1.0, 1.0, 1.0, 1.0, 1.0, 1.0, 1.0, 1.0, 1.0, 1.0, 1.0, 1.0, 1.0, 1.0, 1.0, 1.0, 1.0, 1.0, 1.0, 1.0, 1.0, 1.0, 1.0, 1.0, 1.0, 1.0, 1.0, 1.0, 1.0, 1.0, 1.0, 1.0, 1.0, 1.0, 1.0, 1.0, 1.0, 1.0, 1.0, 1.0, 1.0, 1.0, 1.0, 1.0, 1.0, 1.0, 1.0, 1.0, 1.0, 1.0, 1.0, 1.0, 1.0, 1.0, 1.0, 1.0, 1.0, 1.0, 1.0, 1.0, 1.0, 1.0, 1.0, 1.0, 1.0, 1.0, 1.0, 1.0, 1.0, 1.0, 1.0, 1.0, 1.0, 1.0, 1.0, 1.0, 1.0, 1.0, 1.0, 1.0, 1.0, 1.0, 1.0, 1.0, 1.0, 1.0, 1.0, 1.0, 1.0, 1.0, 1.0, 1.0, 1.0, 1.0, 1.0, 1.0, 1.0, 1.0, 1.0, 1.0, 1.0, 1.0, 1.0, 1.0, 1.0, 1.0, 1.0, 1.0, 1.0, 1.0, 1.0, 1.0, 1.0, 1.0, 1.0, 1.0, 1.0, 1.0, 1.0, 1.0, 1.0, 1.0, 1.0, 1.0, 1.0, 1.0, 1.0, 1.0, 1.0, 1.0, 1.0, 1.0, 1.0, 1.0, 1.0, 1.0, 1.0, 1.0, 1.0, 1.0, 1.0, 1.0, 1.0, 1.0, 1.0, 1.0, 1.0, 1.0, 1.0, 1.0, 1.0, 1.0, 1.0, 1.0, 1.0, 1.0, 1.0, 1.0, 1.0, 1.0, 1.0, 1.0, 1.0, 1.0, 1.0, 1.0, 1.0, 1.0, 1.0, 1.0, 1.0, 1.0, 1.0, 1.0, 1.0, 1.0, 1.0, 1.0, 1.0, 1.0, 1.0, 1.0, 1.0, 1.0, 1.0, 1.0, 1.0, 1.0, 1.0, 1.0, 1.0, 1.0, 1.0, 1.0, 1.0, 1.0, 1.0, 1.0, 1.0, 1.0, 1.0, 1.0, 1.0, 1.0, 1.0, 1.0, 1.0, 1.0, 1.0, 1.0, 1.0, 1.0, 1.0, 1.0, 1.0, 1.0, 1.0, 1.0, 1.0, 1.0, 1.0, 1.0, 1.0, 1.0, 1.0, 1.0, 1.0, 1.0, 1.0, 1.0, 1.0, 1.0, 1.0, 1.0, 1.0, 1.0, 1.0, 1.0, 1.0, 1.0, 1.0, 1.0, 1.0, 1.0, 1.0, 1.0, 1.0, 1.0, 1.0, 1.0, 1.0, 1.0, 1.0, 1.0, 1.0, 1.0, 1.0, 1.0, 1.0, 1.0, 1.0, 1.0])
me_cube_003.materials.append(mat_material)
me_cube_003.use_mirror_vertex_groups = False
me_cube_003.update()
me_cube_004 = bpy.data.meshes.new('Cube.004')
me_cube_004.from_pydata([(-1.253, 1.056, 0.663), (-1.394, 0.597, 1.009), (-1.131, 0.7891, 0.779), (-1.286, 0.7518, -1.017), (-1.277, 0.9833, -0.7183), (-1.111, 0.7505, -0.7976), (-1.116, -0.6124, 0.7197), (-1.28, -0.5945, 1.021), (-1.324, -0.7556, 0.6521), (-1.019, -0.8163, -0.7846), (-1.309, -0.9998, -0.7148), (-1.286, -0.6941, -0.9833), (-1.849, 1.001, 0.6417), (-2.056, 0.7264, 0.6964), (-1.762, 0.6284, 0.9883), (-1.945, 0.619, -0.7326), (-1.787, 1.012, -0.7299), (-1.77, 0.7213, -1.009), (-2.045, -0.7153, 0.7148), (-1.749, -0.9867, 0.665), (-1.667, -0.8221, 1.06), (-1.73, -0.7124, -1.007), (-1.749, -1.003, -0.6875), (-2.035, -0.8104, -0.7593)], [], [(17, 3, 11, 21), (23, 18, 13, 15), (10, 8, 19, 22), (1, 14, 20, 7), (5, 2, 6, 9), (0, 1, 2), (3, 4, 5), (6, 7, 8), (9, 10, 11), (12, 13, 14), (15, 16, 17), (18, 19, 20), (21, 22, 23), (17, 21, 23, 15), (3, 17, 16, 4), (2, 5, 4, 0), (22, 19, 18, 23), (8, 10, 9, 6), (12, 16, 15, 13), (7, 20, 19, 8), (1, 7, 6, 2), (21, 11, 10, 22), (20, 14, 13, 18), (14, 1, 0, 12), (11, 3, 5, 9), (16, 12, 0, 4)])
_uv = me_cube_004.uv_layers.new(name='UVMap')
_uv.uv.foreach_set('vector', [0.1424, 0.5356, 0.3576, 0.5356, 0.3576, 0.7144, 0.1424, 0.7144, 0.4106, 0.03561, 0.5894, 0.03561, 0.5894, 0.2144, 0.4106, 0.2144, 0.4106, 0.7674, 0.5742, 0.7876, 0.5894, 0.9826, 0.4106, 0.9826, 0.6424, 0.5356, 0.8576, 0.5356, 0.8576, 0.7144, 0.6627, 0.7144, 0.4106, 0.5356, 0.5894, 0.5356, 0.589, 0.7022, 0.4106, 0.7144, 0.5894, 0.4826, 0.625, 0.4826, 0.5894, 0.5, 0.3576, 0.5356, 0.3576, 0.5, 0.375, 0.5356, 0.5875, 0.756, 0.625, 0.7877, 0.5742, 0.7876, 0.375, 0.7144, 0.3576, 0.75, 0.3576, 0.7144, 0.5894, 0.25, 0.5894, 0.2144, 0.625, 0.2144, 0.125, 0.5356, 0.1424, 0.5, 0.1424, 0.5356, 0.5894, 0.03561, 0.5894, 0.0, 0.625, 0.03561, 0.1424, 0.7144, 0.1424, 0.75, 0.125, 0.7144, 0.1424, 0.5356, 0.1424, 0.7144, 0.125, 0.7144, 0.125, 0.5356, 0.3576, 0.5356, 0.1424, 0.5356, 0.1424, 0.5, 0.3576, 0.5, 0.5894, 0.5356, 0.4106, 0.5356, 0.4106, 0.4826, 0.5894, 0.4826, 0.4106, 0.0, 0.5894, 0.0, 0.5894, 0.03561, 0.4106, 0.03561, 0.5742, 0.7876, 0.4106, 0.7674, 0.4106, 0.7144, 0.589, 0.7022, 0.5894, 0.2674, 0.4106, 0.2674, 0.4106, 0.2144, 0.5894, 0.2144, 0.625, 0.7877, 0.625, 0.9826, 0.5894, 0.9826, 0.5742, 0.7876, 0.6424, 0.5356, 0.6627, 0.7144, 0.589, 0.7022, 0.5894, 0.5356, 0.1424, 0.7144, 0.3576, 0.7144, 0.3576, 0.75, 0.1424, 0.75, 0.625, 0.03561, 0.625, 0.2144, 0.5894, 0.2144, 0.5894, 0.03561, 0.625, 0.2674, 0.625, 0.4826, 0.5894, 0.4826, 0.5894, 0.2674, 0.3576, 0.7144, 0.3576, 0.5356, 0.4106, 0.5356, 0.4106, 0.7144, 0.4106, 0.2674, 0.5894, 0.2674, 0.5894, 0.4826, 0.4106, 0.4826])
_ca = me_cube_004.color_attributes.new('Attribute', 'BYTE_COLOR', 'CORNER')
_ca.data.foreach_set('color', [1.0, 1.0, 1.0, 1.0, 1.0, 1.0, 1.0, 1.0, 1.0, 1.0, 1.0, 1.0, 1.0, 1.0, 1.0, 1.0, 1.0, 1.0, 1.0, 1.0, 1.0, 1.0, 1.0, 1.0, 1.0, 1.0, 1.0, 1.0, 1.0, 1.0, 1.0, 1.0, 1.0, 1.0, 1.0, 1.0, 1.0, 1.0, 1.0, 1.0, 1.0, 1.0, 1.0, 1.0, 1.0, 1.0, 1.0, 1.0, 1.0, 1.0, 1.0, 1.0, 1.0, 1.0, 1.0, 1.0, 1.0, 1.0, 1.0, 1.0, 1.0, 1.0, 1.0, 1.0, 1.0, 1.0, 1.0, 1.0, 1.0, 1.0, 1.0, 1.0, 1.0, 1.0, 1.0, 1.0, 1.0, 1.0, 1.0, 1.0, 1.0, 1.0, 1.0, 1.0, 1.0, 1.0, 1.0, 1.0, 1.0, 1.0, 1.0, 1.0, 1.0, 1.0, 1.0, 1.0, 1.0, 1.0, 1.0, 1.0, 1.0, 1.0, 1.0, 1.0, 1.0, 1.0, 1.0, 1.0, 1.0, 1.0, 1.0, 1.0, 1.0, 1.0, 1.0, 1.0, 1.0, 1.0, 1.0, 1.0, 1.0, 1.0, 1.0, 1.0, 1.0, 1.0, 1.0, 1.0, 1.0, 1.0, 1.0, 1.0, 1.0, 1.0, 1.0, 1.0, 1.0, 1.0, 1.0, 1.0, 1.0, 1.0, 1.0, 1.0, 1.0, 1.0, 1.0, 1.0, 1.0, 1.0, 1.0, 1.0, 1.0, 1.0, 1.0, 1.0, 1.0, 1.0, 1.0, 1.0, 1.0, 1.0, 1.0, 1.0, 1.0, 1.0, 1.0, 1.0, 1.0, 1.0, 1.0, 1.0, 1.0, 1.0, 1.0, 1.0, 1.0, 1.0, 1.0, 1.0, 1.0, 1.0, 1.0, 1.0, 1.0, 1.0, 1.0, 1.0, 1.0, 1.0, 1.0, 1.0, 1.0, 1.0, 1.0, 1.0, 1.0, 1.0, 1.0, 1.0, 1.0, 1.0, 1.0, 1.0, 1.0, 1.0, 1.0, 1.0, 1.0, 1.0, 1.0, 1.0, 1.0, 1.0, 1.0, 1.0, 1.0, 1.0, 1.0, 1.0, 1.0, 1.0, 1.0, 1.0, 1.0, 1.0, 1.0, 1.0, 1.0, 1.0, 1.0, 1.0, 1.0, 1.0, 1.0, 1.0, 1.0, 1.0, 1.0, 1.0, 1.0, 1.0, 1.0, 1.0, 1.0, 1.0, 1.0, 1.0, 1.0, 1.0, 1.0, 1.0, 1.0, 1.0, 1.0, 1.0, 1.0, 1.0, 1.0, 1.0, 1.0, 1.0, 1.0, 1.0, 1.0, 1.0, 1.0, 1.0, 1.0, 1.0, 1.0, 1.0, 1.0, 1.0, 1.0, 1.0, 1.0, 1.0, 1.0, 1.0, 1.0, 1.0, 1.0, 1.0, 1.0, 1.0, 1.0, 1.0, 1.0, 1.0, 1.0, 1.0, 1.0, 1.0, 1.0, 1.0, 1.0, 1.0, 1.0, 1.0, 1.0, 1.0, 1.0, 1.0, 1.0, 1.0, 1.0, 1.0, 1.0, 1.0, 1.0, 1.0, 1.0, 1.0, 1.0, 1.0, 1.0, 1.0, 1.0, 1.0, 1.0, 1.0, 1.0, 1.0, 1.0, 1.0, 1.0, 1.0, 1.0, 1.0, 1.0, 1.0, 1.0, 1.0, 1.0, 1.0, 1.0, 1.0, 1.0, 1.0, 1.0, 1.0, 1.0, 1.0, 1.0, 1.0, 1.0, 1.0, 1.0, 1.0, 1.0, 1.0, 1.0, 1.0, 1.0, 1.0, 1.0, 1.0, 1.0, 1.0, 1.0, 1.0, 1.0, 1.0, 1.0, 1.0, 1.0, 1.0, 1.0, 1.0, 1.0, 1.0, 1.0, 1.0, 1.0, 1.0, 1.0, 1.0, 1.0, 1.0, 1.0, 1.0, 1.0, 1.0])
me_cube_004.materials.append(mat_material)
me_cube_004.use_mirror_vertex_groups = False
me_cube_004.update()
me_cube_005 = bpy.data.meshes.new('Cube.005')
me_cube_005.from_pydata([(-0.2419, 1.04, 0.733), (-0.4513, 0.597, 1.009), (-0.1495, 0.7799, 0.8109), (-0.3626, 0.7379, -1.04), (-0.4134, 0.9543, -0.7183), (-0.1279, 0.7876, -0.7391), (-0.08806, -0.5157, 0.7414), (-0.3373, -0.5945, 1.021), (-0.4861, -0.8192, 0.7273), (-0.07642, -0.8163, -0.7846), (-0.3666, -0.9998, -0.7148), (-0.3432, -0.6941, -0.9833), (-1.685, 1.02, 0.7215), (-2.056, 0.7264, 0.6964), (-1.762, 0.6284, 0.9883), (-1.968, 0.6844, -0.6597), (-1.787, 1.012, -0.7299), (-1.687, 0.7138, -0.9915), (-2.045, -0.7153, 0.7148), (-1.749, -0.9867, 0.665), (-1.667, -0.8221, 1.06), (-1.73, -0.7124, -1.007), (-1.749, -1.003, -0.6875), (-2.035, -0.8104, -0.7593)], [], [(17, 3, 11, 21), (23, 18, 13, 15), (10, 8, 19, 22), (1, 14, 20, 7), (5, 2, 6, 9), (0, 1, 2), (3, 4, 5), (6, 7, 8), (9, 10, 11), (12, 13, 14), (15, 16, 17), (18, 19, 20), (21, 22, 23), (17, 21, 23, 15), (3, 17, 16, 4), (2, 5, 4, 0), (22, 19, 18, 23), (8, 10, 9, 6), (12, 16, 15, 13), (7, 20, 19, 8), (1, 7, 6, 2), (21, 11, 10, 22), (20, 14, 13, 18), (14, 1, 0, 12), (11, 3, 5, 9), (16, 12, 0, 4)])
_uv = me_cube_005.uv_layers.new(name='UVMap')
_uv.uv.foreach_set('vector', [0.1424, 0.5356, 0.3576, 0.5356, 0.3576, 0.7144, 0.1424, 0.7144, 0.4106, 0.03561, 0.5894, 0.03561, 0.5894, 0.2144, 0.4106, 0.2144, 0.4106, 0.7674, 0.5742, 0.7876, 0.5894, 0.9826, 0.4106, 0.9826, 0.6424, 0.5356, 0.8576, 0.5356, 0.8576, 0.7144, 0.6627, 0.7144, 0.4106, 0.5356, 0.5894, 0.5356, 0.589, 0.7022, 0.4106, 0.7144, 0.5894, 0.4826, 0.625, 0.4826, 0.5894, 0.5, 0.3576, 0.5356, 0.3576, 0.5, 0.375, 0.5356, 0.5875, 0.756, 0.625, 0.7877, 0.5742, 0.7876, 0.375, 0.7144, 0.3576, 0.75, 0.3576, 0.7144, 0.5894, 0.25, 0.5894, 0.2144, 0.625, 0.2144, 0.125, 0.5356, 0.1424, 0.5, 0.1424, 0.5356, 0.5894, 0.03561, 0.5894, 0.0, 0.625, 0.03561, 0.1424, 0.7144, 0.1424, 0.75, 0.125, 0.7144, 0.1424, 0.5356, 0.1424, 0.7144, 0.125, 0.7144, 0.125, 0.5356, 0.3576, 0.5356, 0.1424, 0.5356, 0.1424, 0.5, 0.3576, 0.5, 0.5894, 0.5356, 0.4106, 0.5356, 0.4106, 0.4826, 0.5894, 0.4826, 0.4106, 0.0, 0.5894, 0.0, 0.5894, 0.03561, 0.4106, 0.03561, 0.5742, 0.7876, 0.4106, 0.7674, 0.4106, 0.7144, 0.589, 0.7022, 0.5894, 0.2674, 0.4106, 0.2674, 0.4106, 0.2144, 0.5894, 0.2144, 0.625, 0.7877, 0.625, 0.9826, 0.5894, 0.9826, 0.5742, 0.7876, 0.6424, 0.5356, 0.6627, 0.7144, 0.589, 0.7022, 0.5894, 0.5356, 0.1424, 0.7144, 0.3576, 0.7144, 0.3576, 0.75, 0.1424, 0.75, 0.625, 0.03561, 0.625, 0.2144, 0.5894, 0.2144, 0.5894, 0.03561, 0.625, 0.2674, 0.625, 0.4826, 0.5894, 0.4826, 0.5894, 0.2674, 0.3576, 0.7144, 0.3576, 0.5356, 0.4106, 0.5356, 0.4106, 0.7144, 0.4106, 0.2674, 0.5894, 0.2674, 0.5894, 0.4826, 0.4106, 0.4826])
_ca = me_cube_005.color_attributes.new('Attribute', 'BYTE_COLOR', 'CORNER')
_ca.data.foreach_set('color', [1.0, 1.0, 1.0, 1.0, 1.0, 1.0, 1.0, 1.0, 1.0, 1.0, 1.0, 1.0, 1.0, 1.0, 1.0, 1.0, 1.0, 1.0, 1.0, 1.0, 1.0, 1.0, 1.0, 1.0, 1.0, 1.0, 1.0, 1.0, 1.0, 1.0, 1.0, 1.0, 1.0, 1.0, 1.0, 1.0, 1.0, 1.0, 1.0, 1.0, 1.0, 1.0, 1.0, 1.0, 1.0, 1.0, 1.0, 1.0, 1.0, 1.0, 1.0, 1.0, 1.0, 1.0, 1.0, 1.0, 1.0, 1.0, 1.0, 1.0, 1.0, 1.0, 1.0, 1.0, 1.0, 1.0, 1.0, 1.0, 1.0, 1.0, 1.0, 1.0, 1.0, 1.0, 1.0, 1.0, 1.0, 1.0, 1.0, 1.0, 1.0, 1.0, 1.0, 1.0, 1.0, 1.0, 1.0, 1.0, 1.0, 1.0, 1.0, 1.0, 1.0, 1.0, 1.0, 1.0, 1.0, 1.0, 1.0, 1.0, 1.0, 1.0, 1.0, 1.0, 1.0, 1.0, 1.0, 1.0, 1.0, 1.0, 1.0, 1.0, 1.0, 1.0, 1.0, 1.0, 1.0, 1.0, 1.0, 1.0, 1.0, 1.0, 1.0, 1.0, 1.0, 1.0, 1.0, 1.0, 1.0, 1.0, 1.0, 1.0, 1.0, 1.0, 1.0, 1.0, 1.0, 1.0, 1.0, 1.0, 1.0, 1.0, 1.0, 1.0, 1.0, 1.0, 1.0, 1.0, 1.0, 1.0, 1.0, 1.0, 1.0, 1.0, 1.0, 1.0, 1.0, 1.0, 1.0, 1.0, 1.0, 1.0, 1.0, 1.0, 1.0, 1.0, 1.0, 1.0, 1.0, 1.0, 1.0, 1.0, 1.0, 1.0, 1.0, 1.0, 1.0, 1.0, 1.0, 1.0, 1.0, 1.0, 1.0, 1.0, 1.0, 1.0, 1.0, 1.0, 1.0, 1.0, 1.0, 1.0, 1.0, 1.0, 1.0, 1.0, 1.0, 1.0, 1.0, 1.0, 1.0, 1.0, 1.0, 1.0, 1.0, 1.0, 1.0, 1.0, 1.0, 1.0, 1.0, 1.0, 1.0, 1.0, 1.0, 1.0, 1.0, 1.0, 1.0, 1.0, 1.0, 1.0, 1.0, 1.0, 1.0, 1.0, 1.0, 1.0, 1.0, 1.0, 1.0, 1.0, 1.0, 1.0, 1.0, 1.0, 1.0, 1.0, 1.0, 1.0, 1.0, 1.0, 1.0, 1.0, 1.0, 1.0, 1.0, 1.0, 1.0, 1.0, 1.0, 1.0, 1.0, 1.0, 1.0, 1.0, 1.0, 1.0, 1.0, 1.0, 1.0, 1.0, 1.0, 1.0, 1.0, 1.0, 1.0, 1.0, 1.0, 1.0, 1.0, 1.0, 1.0, 1.0, 1.0, 1.0, 1.0, 1.0, 1.0, 1.0, 1.0, 1.0, 1.0, 1.0, 1.0, 1.0, 1.0, 1.0, 1.0, 1.0, 1.0, 1.0, 1.0, 1.0, 1.0, 1.0, 1.0, 1.0, 1.0, 1.0, 1.0, 1.0, 1.0, 1.0, 1.0, 1.0, 1.0, 1.0, 1.0, 1.0, 1.0, 1.0, 1.0, 1.0, 1.0, 1.0, 1.0, 1.0, 1.0, 1.0, 1.0, 1.0, 1.0, 1.0, 1.0, 1.0, 1.0, 1.0, 1.0, 1.0, 1.0, 1.0, 1.0, 1.0, 1.0, 1.0, 1.0, 1.0, 1.0, 1.0, 1.0, 1.0, 1.0, 1.0, 1.0, 1.0, 1.0, 1.0, 1.0, 1.0, 1.0, 1.0, 1.0, 1.0, 1.0, 1.0, 1.0, 1.0, 1.0, 1.0, 1.0, 1.0, 1.0, 1.0, 1.0, 1.0, 1.0, 1.0, 1.0, 1.0, 1.0, 1.0, 1.0, 1.0, 1.0, 1.0, 1.0, 1.0, 1.0, 1.0, 1.0, 1.0, 1.0, 1.0])
me_cube_005.materials.append(mat_material)
me_cube_005.use_mirror_vertex_groups = False
me_cube_005.update()
me_cube_006 = bpy.data.meshes.new('Cube.006')
me_cube_006.from_pydata([(1.822, 1.02, 0.724), (1.717, 0.656, 1.004), (2.011, 0.7475, 0.763), (1.762, 0.7265, -1.02), (1.736, 0.9772, -0.7167), (2.06, 0.7324, -0.6979), (2.032, -0.5207, 0.7444), (1.752, -0.6291, 1.033), (1.637, -0.8186, 0.7274), (2.076, -0.7857, -0.6717), (1.76, -0.9999, -0.7149), (1.749, -0.7667, -1.04), (-1.723, 1.01, 0.7183), (-2.051, 0.7208, 0.7058), (-1.773, 0.6772, 1.088), (-2.007, 0.6998, -0.6874), (-1.774, 1.006, -0.7225), (-1.724, 0.7145, -0.9957), (-2.045, -0.7152, 0.715), (-1.755, -0.9934, 0.6901), (-1.714, -0.7686, 1.03), (-1.745, -0.7138, -1.004), (-1.755, -1.001, -0.7013), (-2.066, -0.7396, -0.7517), (-0.01842, -0.669, 1.073), (-0.04055, -0.9072, 0.7011), (0.02936, -0.7266, -0.9786), (-0.000123, -0.974, -0.695), (-0.09222, 0.6873, 1.09), (0.03431, 1.006, 0.6943), (-0.1075, 0.7079, -0.9938), (0.1974, 0.709, -0.9958), (0.04189, 0.5602, -0.9912), (0.1642, 1.019, -0.7659), (-0.1408, 1.022, -0.7664), (-0.001324, 1.021, -0.6196)], [], [(3, 31, 33, 4), (23, 18, 13, 15), (27, 25, 19, 22), (28, 14, 20, 24), (5, 2, 6, 9), (0, 1, 2), (3, 4, 5), (6, 7, 8), (9, 10, 11), (12, 13, 14), (15, 16, 17), (18, 19, 20), (21, 22, 23), (17, 21, 23, 15), (32, 31, 3, 11, 26), (2, 5, 4, 0), (22, 19, 18, 23), (8, 10, 9, 6), (12, 16, 15, 13), (24, 20, 19, 25), (1, 7, 6, 2), (26, 11, 10, 27), (20, 14, 13, 18), (28, 1, 0, 29), (11, 3, 5, 9), (16, 12, 29, 35, 34), (14, 28, 29, 12), (21, 26, 27, 22), (7, 24, 25, 8), (33, 35, 29, 0, 4), (1, 28, 24, 7), (10, 8, 25, 27), (30, 17, 16, 34), (35, 33, 31, 32), (17, 30, 32, 26, 21), (32, 30, 34, 35)])
_uv = me_cube_006.uv_layers.new(name='UVMap')
_uv.uv.foreach_set('vector', [0.3576, 0.5356, 0.2596, 0.5356, 0.2592, 0.5, 0.3576, 0.5, 0.4106, 0.03561, 0.5894, 0.03561, 0.5894, 0.2144, 0.4106, 0.2144, 0.4106, 0.875, 0.5818, 0.8851, 0.5894, 0.9826, 0.4106, 0.9826, 0.75, 0.5356, 0.8576, 0.5356, 0.8576, 0.7144, 0.7601, 0.7144, 0.4106, 0.5356, 0.5894, 0.5356, 0.589, 0.7022, 0.4106, 0.7144, 0.5894, 0.4826, 0.625, 0.4826, 0.5894, 0.5, 0.3576, 0.5356, 0.3576, 0.5, 0.375, 0.5356, 0.5875, 0.756, 0.625, 0.7877, 0.5742, 0.7876, 0.375, 0.7144, 0.3576, 0.75, 0.3576, 0.7144, 0.5894, 0.25, 0.5894, 0.2144, 0.625, 0.2144, 0.125, 0.5356, 0.1424, 0.5, 0.1424, 0.5356, 0.5894, 0.03561, 0.5894, 0.0, 0.625, 0.03561, 0.1424, 0.7144, 0.1424, 0.75, 0.125, 0.7144, 0.1424, 0.5356, 0.1424, 0.7144, 0.125, 0.7144, 0.125, 0.5356, 0.25, 0.554, 0.2596, 0.5356, 0.3576, 0.5356, 0.3576, 0.7144, 0.25, 0.7144, 0.5894, 0.5356, 0.4106, 0.5356, 0.4106, 0.4826, 0.5894, 0.4826, 0.4106, 0.0, 0.5894, 0.0, 0.5894, 0.03561, 0.4106, 0.03561, 0.5742, 0.7876, 0.4106, 0.7674, 0.4106, 0.7144, 0.589, 0.7022, 0.5894, 0.2674, 0.4106, 0.2674, 0.4106, 0.2144, 0.5894, 0.2144, 0.625, 0.8851, 0.625, 0.9826, 0.5894, 0.9826, 0.5818, 0.8851, 0.6424, 0.5356, 0.6627, 0.7144, 0.589, 0.7022, 0.5894, 0.5356, 0.25, 0.7144, 0.3576, 0.7144, 0.3576, 0.75, 0.25, 0.75, 0.625, 0.03561, 0.625, 0.2144, 0.5894, 0.2144, 0.5894, 0.03561, 0.625, 0.375, 0.625, 0.4826, 0.5894, 0.4826, 0.5894, 0.375, 0.3576, 0.7144, 0.3576, 0.5356, 0.4106, 0.5356, 0.4106, 0.7144, 0.4106, 0.2674, 0.5894, 0.2674, 0.5894, 0.375, 0.4291, 0.375, 0.4106, 0.3655, 0.625, 0.2674, 0.625, 0.375, 0.5894, 0.375, 0.5894, 0.2674, 0.1424, 0.7144, 0.25, 0.7144, 0.25, 0.75, 0.1424, 0.75, 0.625, 0.7877, 0.625, 0.8851, 0.5818, 0.8851, 0.5742, 0.7876, 0.4106, 0.3842, 0.4291, 0.375, 0.5894, 0.375, 0.5894, 0.4826, 0.4106, 0.4826, 0.6424, 0.5356, 0.75, 0.5356, 0.7601, 0.7144, 0.6627, 0.7144, 0.4106, 0.7674, 0.5742, 0.7876, 0.5818, 0.8851, 0.4106, 0.875, 0.2408, 0.5356, 0.1424, 0.5356, 0.1424, 0.5, 0.2405, 0.5, 0.0, 0.0, 0.0, 0.0, 0.0, 0.0, 0.0, 0.0, 0.1424, 0.5356, 0.2408, 0.5356, 0.25, 0.554, 0.25, 0.7144, 0.1424, 0.7144, 0.0, 0.0, 0.0, 0.0, 0.0, 0.0, 0.0, 0.0])
_ca = me_cube_006.color_attributes.new('Attribute', 'BYTE_COLOR', 'CORNER')
_ca.data.foreach_set('color', [1.0, 1.0, 1.0, 1.0, 1.0, 1.0, 1.0, 1.0, 1.0, 1.0, 1.0, 1.0, 1.0, 1.0, 1.0, 1.0, 1.0, 1.0, 1.0, 1.0, 1.0, 1.0, 1.0, 1.0, 1.0, 1.0, 1.0, 1.0, 1.0, 1.0, 1.0, 1.0, 1.0, 1.0, 1.0, 1.0, 1.0, 1.0, 1.0, 1.0, 1.0, 1.0, 1.0, 1.0, 1.0, 1.0, 1.0, 1.0, 1.0, 1.0, 1.0, 1.0, 1.0, 1.0, 1.0, 1.0, 1.0, 1.0, 1.0, 1.0, 1.0, 1.0, 1.0, 1.0, 1.0, 1.0, 1.0, 1.0, 1.0, 1.0, 1.0, 1.0, 1.0, 1.0, 1.0, 1.0, 1.0, 1.0, 1.0, 1.0, 1.0, 1.0, 1.0, 1.0, 1.0, 1.0, 1.0, 1.0, 1.0, 1.0, 1.0, 1.0, 1.0, 1.0, 1.0, 1.0, 1.0, 1.0, 1.0, 1.0, 1.0, 1.0, 1.0, 1.0, 1.0, 1.0, 1.0, 1.0, 1.0, 1.0, 1.0, 1.0, 1.0, 1.0, 1.0, 1.0, 1.0, 1.0, 1.0, 1.0, 1.0, 1.0, 1.0, 1.0, 1.0, 1.0, 1.0, 1.0, 1.0, 1.0, 1.0, 1.0, 1.0, 1.0, 1.0, 1.0, 1.0, 1.0, 1.0, 1.0, 1.0, 1.0, 1.0, 1.0, 1.0, 1.0, 1.0, 1.0, 1.0, 1.0, 1.0, 1.0, 1.0, 1.0, 1.0, 1.0, 1.0, 1.0, 1.0, 1.0, 1.0, 1.0, 1.0, 1.0, 1.0, 1.0, 1.0, 1.0, 1.0, 1.0, 1.0, 1.0, 1.0, 1.0, 1.0, 1.0, 1.0, 1.0, 1.0, 1.0, 1.0, 1.0, 1.0, 1.0, 1.0, 1.0, 1.0, 1.0, 1.0, 1.0, 1.0, 1.0, 1.0, 1.0, 1.0, 1.0, 1.0, 1.0, 1.0, 1.0, 1.0, 1.0, 1.0, 1.0, 1.0, 1.0, 1.0, 1.0, 1.0, 1.0, 1.0, 1.0, 1.0, 1.0, 1.0, 1.0, 1.0, 1.0, 1.0, 1.0, 1.0, 1.0, 1.0, 1.0, 1.0, 1.0, 1.0, 1.0, 1.0, 1.0, 1.0, 1.0, 1.0, 1.0, 1.0, 1.0, 1.0, 1.0, 1.0, 1.0, 1.0, 1.0, 1.0, 1.0, 1.0, 1.0, 1.0, 1.0, 1.0, 1.0, 1.0, 1.0, 1.0, 1.0, 1.0, 1.0, 1.0, 1.0, 1.0, 1.0, 1.0, 1.0, 1.0, 1.0, 1.0, 1.0, 1.0, 1.0, 1.0, 1.0, 1.0, 1.0, 1.0, 1.0, 1.0, 1.0, 1.0, 1.0, 1.0, 1.0, 1.0, 1.0, 1.0, 1.0, 1.0, 1.0, 1.0, 1.0, 1.0, 1.0, 1.0, 1.0, 1.0, 1.0, 1.0, 1.0, 1.0, 1.0, 1.0, 1.0, 1.0, 1.0, 1.0, 1.0, 1.0, 1.0, 1.0, 1.0, 1.0, 1.0, 1.0, 1.0, 1.0, 1.0, 1.0, 1.0, 1.0, 1.0, 1.0, 1.0, 1.0, 1.0, 1.0, 1.0, 1.0, 1.0, 1.0, 1.0, 1.0, 1.0, 1.0, 1.0, 1.0, 1.0, 1.0, 1.0, 1.0, 1.0, 1.0, 1.0, 1.0, 1.0, 1.0, 1.0, 1.0, 1.0, 1.0, 1.0, 1.0, 1.0, 1.0, 1.0, 1.0, 1.0, 1.0, 1.0, 1.0, 1.0, 1.0, 1.0, 1.0, 1.0, 1.0, 1.0, 1.0, 1.0, 1.0, 1.0, 1.0, 1.0, 1.0, 1.0, 1.0, 1.0, 1.0, 1.0, 1.0, 1.0, 1.0, 1.0, 1.0, 1.0, 1.0, 1.0, 1.0, 1.0, 1.0, 1.0, 1.0, 1.0, 1.0, 1.0, 1.0, 1.0, 1.0, 1.0, 1.0, 1.0, 1.0, 1.0, 1.0, 1.0, 1.0, 1.0, 1.0, 1.0, 1.0, 1.0, 1.0, 1.0, 1.0, 1.0, 1.0, 1.0, 1.0, 1.0, 1.0, 1.0, 1.0, 1.0, 1.0, 1.0, 1.0, 1.0, 1.0, 1.0, 1.0, 1.0, 1.0, 1.0, 1.0, 1.0, 1.0, 1.0, 1.0, 1.0, 1.0, 1.0, 1.0, 1.0, 1.0, 1.0, 1.0, 1.0, 1.0, 1.0, 1.0, 1.0, 1.0, 1.0, 1.0, 1.0, 1.0, 1.0, 1.0, 1.0, 1.0, 1.0, 1.0, 1.0, 1.0, 1.0, 1.0, 1.0, 1.0, 1.0, 1.0, 1.0, 1.0, 1.0, 1.0, 1.0, 1.0, 1.0, 1.0, 1.0, 1.0, 1.0, 1.0, 1.0, 1.0, 1.0, 1.0, 1.0, 1.0, 1.0, 1.0, 1.0, 1.0, 1.0, 1.0, 1.0, 1.0, 1.0, 1.0, 1.0, 1.0, 1.0, 1.0, 1.0, 1.0, 1.0, 1.0, 1.0, 1.0, 1.0, 1.0, 1.0, 1.0, 1.0, 1.0, 1.0, 1.0, 1.0, 1.0, 1.0, 1.0, 1.0, 1.0, 1.0, 1.0, 1.0, 1.0, 1.0, 1.0, 1.0, 1.0, 1.0, 1.0, 1.0, 1.0, 1.0, 1.0, 1.0, 1.0, 1.0, 1.0, 1.0, 1.0, 1.0, 1.0, 1.0, 1.0, 1.0, 1.0, 1.0, 1.0, 1.0, 1.0, 1.0, 1.0, 1.0, 1.0, 1.0, 1.0, 1.0, 1.0, 1.0, 1.0, 1.0])
me_cube_006.materials.append(mat_material)
me_cube_006.use_mirror_vertex_groups = False
me_cube_006.update()
me_cube_007 = bpy.data.meshes.new('Cube.007')
me_cube_007.from_pydata([(-0.2419, 1.04, 0.733), (-0.4513, 0.597, 1.009), (-0.1495, 0.7799, 0.8109), (-0.3626, 0.7379, -1.04), (-0.4134, 0.9543, -0.7183), (-0.1279, 0.7876, -0.7391), (-0.08806, -0.5157, 0.7414), (-0.3373, -0.5945, 1.021), (-0.4861, -0.8192, 0.7273), (-0.07642, -0.8163, -0.7846), (-0.3666, -0.9998, -0.7148), (-0.3432, -0.6941, -0.9833), (-1.685, 1.02, 0.7215), (-2.056, 0.7264, 0.6964), (-1.762, 0.6284, 0.9883), (-1.968, 0.6844, -0.6597), (-1.787, 1.012, -0.7299), (-1.687, 0.7138, -0.9915), (-2.045, -0.7153, 0.7148), (-1.749, -0.9867, 0.665), (-1.667, -0.8221, 1.06), (-1.73, -0.7124, -1.007), (-1.749, -1.003, -0.6875), (-2.035, -0.8104, -0.7593)], [], [(17, 3, 11, 21), (23, 18, 13, 15), (10, 8, 19, 22), (1, 14, 20, 7), (5, 2, 6, 9), (0, 1, 2), (3, 4, 5), (6, 7, 8), (9, 10, 11), (12, 13, 14), (15, 16, 17), (18, 19, 20), (21, 22, 23), (17, 21, 23, 15), (3, 17, 16, 4), (2, 5, 4, 0), (22, 19, 18, 23), (8, 10, 9, 6), (12, 16, 15, 13), (7, 20, 19, 8), (1, 7, 6, 2), (21, 11, 10, 22), (20, 14, 13, 18), (14, 1, 0, 12), (11, 3, 5, 9), (16, 12, 0, 4)])
_uv = me_cube_007.uv_layers.new(name='UVMap')
_uv.uv.foreach_set('vector', [0.1424, 0.5356, 0.3576, 0.5356, 0.3576, 0.7144, 0.1424, 0.7144, 0.4106, 0.03561, 0.5894, 0.03561, 0.5894, 0.2144, 0.4106, 0.2144, 0.4106, 0.7674, 0.5742, 0.7876, 0.5894, 0.9826, 0.4106, 0.9826, 0.6424, 0.5356, 0.8576, 0.5356, 0.8576, 0.7144, 0.6627, 0.7144, 0.4106, 0.5356, 0.5894, 0.5356, 0.589, 0.7022, 0.4106, 0.7144, 0.5894, 0.4826, 0.625, 0.4826, 0.5894, 0.5, 0.3576, 0.5356, 0.3576, 0.5, 0.375, 0.5356, 0.5875, 0.756, 0.625, 0.7877, 0.5742, 0.7876, 0.375, 0.7144, 0.3576, 0.75, 0.3576, 0.7144, 0.5894, 0.25, 0.5894, 0.2144, 0.625, 0.2144, 0.125, 0.5356, 0.1424, 0.5, 0.1424, 0.5356, 0.5894, 0.03561, 0.5894, 0.0, 0.625, 0.03561, 0.1424, 0.7144, 0.1424, 0.75, 0.125, 0.7144, 0.1424, 0.5356, 0.1424, 0.7144, 0.125, 0.7144, 0.125, 0.5356, 0.3576, 0.5356, 0.1424, 0.5356, 0.1424, 0.5, 0.3576, 0.5, 0.5894, 0.5356, 0.4106, 0.5356, 0.4106, 0.4826, 0.5894, 0.4826, 0.4106, 0.0, 0.5894, 0.0, 0.5894, 0.03561, 0.4106, 0.03561, 0.5742, 0.7876, 0.4106, 0.7674, 0.4106, 0.7144, 0.589, 0.7022, 0.5894, 0.2674, 0.4106, 0.2674, 0.4106, 0.2144, 0.5894, 0.2144, 0.625, 0.7877, 0.625, 0.9826, 0.5894, 0.9826, 0.5742, 0.7876, 0.6424, 0.5356, 0.6627, 0.7144, 0.589, 0.7022, 0.5894, 0.5356, 0.1424, 0.7144, 0.3576, 0.7144, 0.3576, 0.75, 0.1424, 0.75, 0.625, 0.03561, 0.625, 0.2144, 0.5894, 0.2144, 0.5894, 0.03561, 0.625, 0.2674, 0.625, 0.4826, 0.5894, 0.4826, 0.5894, 0.2674, 0.3576, 0.7144, 0.3576, 0.5356, 0.4106, 0.5356, 0.4106, 0.7144, 0.4106, 0.2674, 0.5894, 0.2674, 0.5894, 0.4826, 0.4106, 0.4826])
_ca = me_cube_007.color_attributes.new('Attribute', 'BYTE_COLOR', 'CORNER')
_ca.data.foreach_set('color', [1.0, 1.0, 1.0, 1.0, 1.0, 1.0, 1.0, 1.0, 1.0, 1.0, 1.0, 1.0, 1.0, 1.0, 1.0, 1.0, 1.0, 1.0, 1.0, 1.0, 1.0, 1.0, 1.0, 1.0, 1.0, 1.0, 1.0, 1.0, 1.0, 1.0, 1.0, 1.0, 1.0, 1.0, 1.0, 1.0, 1.0, 1.0, 1.0, 1.0, 1.0, 1.0, 1.0, 1.0, 1.0, 1.0, 1.0, 1.0, 1.0, 1.0, 1.0, 1.0, 1.0, 1.0, 1.0, 1.0, 1.0, 1.0, 1.0, 1.0, 1.0, 1.0, 1.0, 1.0, 1.0, 1.0, 1.0, 1.0, 1.0, 1.0, 1.0, 1.0, 1.0, 1.0, 1.0, 1.0, 1.0, 1.0, 1.0, 1.0, 1.0, 1.0, 1.0, 1.0, 1.0, 1.0, 1.0, 1.0, 1.0, 1.0, 1.0, 1.0, 1.0, 1.0, 1.0, 1.0, 1.0, 1.0, 1.0, 1.0, 1.0, 1.0, 1.0, 1.0, 1.0, 1.0, 1.0, 1.0, 1.0, 1.0, 1.0, 1.0, 1.0, 1.0, 1.0, 1.0, 1.0, 1.0, 1.0, 1.0, 1.0, 1.0, 1.0, 1.0, 1.0, 1.0, 1.0, 1.0, 1.0, 1.0, 1.0, 1.0, 1.0, 1.0, 1.0, 1.0, 1.0, 1.0, 1.0, 1.0, 1.0, 1.0, 1.0, 1.0, 1.0, 1.0, 1.0, 1.0, 1.0, 1.0, 1.0, 1.0, 1.0, 1.0, 1.0, 1.0, 1.0, 1.0, 1.0, 1.0, 1.0, 1.0, 1.0, 1.0, 1.0, 1.0, 1.0, 1.0, 1.0, 1.0, 1.0, 1.0, 1.0, 1.0, 1.0, 1.0, 1.0, 1.0, 1.0, 1.0, 1.0, 1.0, 1.0, 1.0, 1.0, 1.0, 1.0, 1.0, 1.0, 1.0, 1.0, 1.0, 1.0, 1.0, 1.0, 1.0, 1.0, 1.0, 1.0, 1.0, 1.0, 1.0, 1.0, 1.0, 1.0, 1.0, 1.0, 1.0, 1.0, 1.0, 1.0, 1.0, 1.0, 1.0, 1.0, 1.0, 1.0, 1.0, 1.0, 1.0, 1.0, 1.0, 1.0, 1.0, 1.0, 1.0, 1.0, 1.0, 1.0, 1.0, 1.0, 1.0, 1.0, 1.0, 1.0, 1.0, 1.0, 1.0, 1.0, 1.0, 1.0, 1.0, 1.0, 1.0, 1.0, 1.0, 1.0, 1.0, 1.0, 1.0, 1.0, 1.0, 1.0, 1.0, 1.0, 1.0, 1.0, 1.0, 1.0, 1.0, 1.0, 1.0, 1.0, 1.0, 1.0, 1.0, 1.0, 1.0, 1.0, 1.0, 1.0, 1.0, 1.0, 1.0, 1.0, 1.0, 1.0, 1.0, 1.0, 1.0, 1.0, 1.0, 1.0, 1.0, 1.0, 1.0, 1.0, 1.0, 1.0, 1.0, 1.0, 1.0, 1.0, 1.0, 1.0, 1.0, 1.0, 1.0, 1.0, 1.0, 1.0, 1.0, 1.0, 1.0, 1.0, 1.0, 1.0, 1.0, 1.0, 1.0, 1.0, 1.0, 1.0, 1.0, 1.0, 1.0, 1.0, 1.0, 1.0, 1.0, 1.0, 1.0, 1.0, 1.0, 1.0, 1.0, 1.0, 1.0, 1.0, 1.0, 1.0, 1.0, 1.0, 1.0, 1.0, 1.0, 1.0, 1.0, 1.0, 1.0, 1.0, 1.0, 1.0, 1.0, 1.0, 1.0, 1.0, 1.0, 1.0, 1.0, 1.0, 1.0, 1.0, 1.0, 1.0, 1.0, 1.0, 1.0, 1.0, 1.0, 1.0, 1.0, 1.0, 1.0, 1.0, 1.0, 1.0, 1.0, 1.0, 1.0, 1.0, 1.0, 1.0, 1.0, 1.0, 1.0, 1.0, 1.0, 1.0, 1.0, 1.0, 1.0, 1.0, 1.0])
me_cube_007.materials.append(mat_material)
me_cube_007.use_mirror_vertex_groups = False
me_cube_007.update()
me_cube_008 = bpy.data.meshes.new('Cube.008')
me_cube_008.from_pydata([(-1.147, 1.056, 0.663), (-1.288, 0.597, 1.009), (-1.025, 0.7891, 0.779), (-1.181, 0.7518, -1.017), (-1.172, 0.9833, -0.7183), (-1.005, 0.7505, -0.7976), (-1.011, -0.6124, 0.7197), (-1.174, -0.5945, 1.021), (-1.324, -0.7556, 0.6521), (-0.9135, -0.8163, -0.7846), (-1.204, -0.9998, -0.7148), (-1.349, -0.6941, -0.9833), (-1.849, 1.001, 0.6417), (-2.056, 0.7264, 0.6964), (-1.656, 0.6284, 0.9883), (-2.114, 0.619, -0.7326), (-1.956, 1.012, -0.7299), (-1.939, 0.7213, -1.009), (-2.045, -0.7153, 0.7148), (-1.749, -0.9867, 0.665), (-1.667, -0.8221, 1.06), (-1.899, -0.7124, -1.007), (-1.918, -1.003, -0.6875), (-2.204, -0.8104, -0.7593)], [], [(17, 3, 11, 21), (23, 18, 13, 15), (10, 8, 19, 22), (1, 14, 20, 7), (5, 2, 6, 9), (0, 1, 2), (3, 4, 5), (6, 7, 8), (9, 10, 11), (12, 13, 14), (15, 16, 17), (18, 19, 20), (21, 22, 23), (17, 21, 23, 15), (3, 17, 16, 4), (2, 5, 4, 0), (22, 19, 18, 23), (8, 10, 9, 6), (12, 16, 15, 13), (7, 20, 19, 8), (1, 7, 6, 2), (21, 11, 10, 22), (20, 14, 13, 18), (14, 1, 0, 12), (11, 3, 5, 9), (16, 12, 0, 4)])
_uv = me_cube_008.uv_layers.new(name='UVMap')
_uv.uv.foreach_set('vector', [0.1424, 0.5356, 0.3576, 0.5356, 0.3576, 0.7144, 0.1424, 0.7144, 0.4106, 0.03561, 0.5894, 0.03561, 0.5894, 0.2144, 0.4106, 0.2144, 0.4106, 0.7674, 0.5742, 0.7876, 0.5894, 0.9826, 0.4106, 0.9826, 0.6424, 0.5356, 0.8576, 0.5356, 0.8576, 0.7144, 0.6627, 0.7144, 0.4106, 0.5356, 0.5894, 0.5356, 0.589, 0.7022, 0.4106, 0.7144, 0.5894, 0.4826, 0.625, 0.4826, 0.5894, 0.5, 0.3576, 0.5356, 0.3576, 0.5, 0.375, 0.5356, 0.5875, 0.756, 0.625, 0.7877, 0.5742, 0.7876, 0.375, 0.7144, 0.3576, 0.75, 0.3576, 0.7144, 0.5894, 0.25, 0.5894, 0.2144, 0.625, 0.2144, 0.125, 0.5356, 0.1424, 0.5, 0.1424, 0.5356, 0.5894, 0.03561, 0.5894, 0.0, 0.625, 0.03561, 0.1424, 0.7144, 0.1424, 0.75, 0.125, 0.7144, 0.1424, 0.5356, 0.1424, 0.7144, 0.125, 0.7144, 0.125, 0.5356, 0.3576, 0.5356, 0.1424, 0.5356, 0.1424, 0.5, 0.3576, 0.5, 0.5894, 0.5356, 0.4106, 0.5356, 0.4106, 0.4826, 0.5894, 0.4826, 0.4106, 0.0, 0.5894, 0.0, 0.5894, 0.03561, 0.4106, 0.03561, 0.5742, 0.7876, 0.4106, 0.7674, 0.4106, 0.7144, 0.589, 0.7022, 0.5894, 0.2674, 0.4106, 0.2674, 0.4106, 0.2144, 0.5894, 0.2144, 0.625, 0.7877, 0.625, 0.9826, 0.5894, 0.9826, 0.5742, 0.7876, 0.6424, 0.5356, 0.6627, 0.7144, 0.589, 0.7022, 0.5894, 0.5356, 0.1424, 0.7144, 0.3576, 0.7144, 0.3576, 0.75, 0.1424, 0.75, 0.625, 0.03561, 0.625, 0.2144, 0.5894, 0.2144, 0.5894, 0.03561, 0.625, 0.2674, 0.625, 0.4826, 0.5894, 0.4826, 0.5894, 0.2674, 0.3576, 0.7144, 0.3576, 0.5356, 0.4106, 0.5356, 0.4106, 0.7144, 0.4106, 0.2674, 0.5894, 0.2674, 0.5894, 0.4826, 0.4106, 0.4826])
_ca = me_cube_008.color_attributes.new('Attribute', 'BYTE_COLOR', 'CORNER')
_ca.data.foreach_set('color', [1.0, 1.0, 1.0, 1.0, 1.0, 1.0, 1.0, 1.0, 1.0, 1.0, 1.0, 1.0, 1.0, 1.0, 1.0, 1.0, 1.0, 1.0, 1.0, 1.0, 1.0, 1.0, 1.0, 1.0, 1.0, 1.0, 1.0, 1.0, 1.0, 1.0, 1.0, 1.0, 1.0, 1.0, 1.0, 1.0, 1.0, 1.0, 1.0, 1.0, 1.0, 1.0, 1.0, 1.0, 1.0, 1.0, 1.0, 1.0, 1.0, 1.0, 1.0, 1.0, 1.0, 1.0, 1.0, 1.0, 1.0, 1.0, 1.0, 1.0, 1.0, 1.0, 1.0, 1.0, 1.0, 1.0, 1.0, 1.0, 1.0, 1.0, 1.0, 1.0, 1.0, 1.0, 1.0, 1.0, 1.0, 1.0, 1.0, 1.0, 1.0, 1.0, 1.0, 1.0, 1.0, 1.0, 1.0, 1.0, 1.0, 1.0, 1.0, 1.0, 1.0, 1.0, 1.0, 1.0, 1.0, 1.0, 1.0, 1.0, 1.0, 1.0, 1.0, 1.0, 1.0, 1.0, 1.0, 1.0, 1.0, 1.0, 1.0, 1.0, 1.0, 1.0, 1.0, 1.0, 1.0, 1.0, 1.0, 1.0, 1.0, 1.0, 1.0, 1.0, 1.0, 1.0, 1.0, 1.0, 1.0, 1.0, 1.0, 1.0, 1.0, 1.0, 1.0, 1.0, 1.0, 1.0, 1.0, 1.0, 1.0, 1.0, 1.0, 1.0, 1.0, 1.0, 1.0, 1.0, 1.0, 1.0, 1.0, 1.0, 1.0, 1.0, 1.0, 1.0, 1.0, 1.0, 1.0, 1.0, 1.0, 1.0, 1.0, 1.0, 1.0, 1.0, 1.0, 1.0, 1.0, 1.0, 1.0, 1.0, 1.0, 1.0, 1.0, 1.0, 1.0, 1.0, 1.0, 1.0, 1.0, 1.0, 1.0, 1.0, 1.0, 1.0, 1.0, 1.0, 1.0, 1.0, 1.0, 1.0, 1.0, 1.0, 1.0, 1.0, 1.0, 1.0, 1.0, 1.0, 1.0, 1.0, 1.0, 1.0, 1.0, 1.0, 1.0, 1.0, 1.0, 1.0, 1.0, 1.0, 1.0, 1.0, 1.0, 1.0, 1.0, 1.0, 1.0, 1.0, 1.0, 1.0, 1.0, 1.0, 1.0, 1.0, 1.0, 1.0, 1.0, 1.0, 1.0, 1.0, 1.0, 1.0, 1.0, 1.0, 1.0, 1.0, 1.0, 1.0, 1.0, 1.0, 1.0, 1.0, 1.0, 1.0, 1.0, 1.0, 1.0, 1.0, 1.0, 1.0, 1.0, 1.0, 1.0, 1.0, 1.0, 1.0, 1.0, 1.0, 1.0, 1.0, 1.0, 1.0, 1.0, 1.0, 1.0, 1.0, 1.0, 1.0, 1.0, 1.0, 1.0, 1.0, 1.0, 1.0, 1.0, 1.0, 1.0, 1.0, 1.0, 1.0, 1.0, 1.0, 1.0, 1.0, 1.0, 1.0, 1.0, 1.0, 1.0, 1.0, 1.0, 1.0, 1.0, 1.0, 1.0, 1.0, 1.0, 1.0, 1.0, 1.0, 1.0, 1.0, 1.0, 1.0, 1.0, 1.0, 1.0, 1.0, 1.0, 1.0, 1.0, 1.0, 1.0, 1.0, 1.0, 1.0, 1.0, 1.0, 1.0, 1.0, 1.0, 1.0, 1.0, 1.0, 1.0, 1.0, 1.0, 1.0, 1.0, 1.0, 1.0, 1.0, 1.0, 1.0, 1.0, 1.0, 1.0, 1.0, 1.0, 1.0, 1.0, 1.0, 1.0, 1.0, 1.0, 1.0, 1.0, 1.0, 1.0, 1.0, 1.0, 1.0, 1.0, 1.0, 1.0, 1.0, 1.0, 1.0, 1.0, 1.0, 1.0, 1.0, 1.0, 1.0, 1.0, 1.0, 1.0, 1.0, 1.0, 1.0, 1.0, 1.0, 1.0, 1.0, 1.0, 1.0, 1.0, 1.0, 1.0, 1.0, 1.0, 1.0])
me_cube_008.materials.append(mat_material)
me_cube_008.use_mirror_vertex_groups = False
me_cube_008.update()
me_cube_009 = bpy.data.meshes.new('Cube.009')
me_cube_009.from_pydata([(1.822, 1.02, 0.724), (1.717, 0.656, 1.004), (2.011, 0.7475, 0.763), (1.762, 0.7265, -1.02), (1.736, 0.9772, -0.7167), (2.06, 0.7324, -0.6979), (2.032, -0.5207, 0.7444), (1.752, -0.6291, 1.033), (1.637, -0.8186, 0.7274), (2.076, -0.7857, -0.6717), (1.76, -0.9999, -0.7149), (1.749, -0.7667, -1.04), (-1.723, 1.01, 0.7183), (-2.051, 0.7208, 0.7058), (-1.773, 0.6772, 1.088), (-2.007, 0.6998, -0.6874), (-1.774, 1.006, -0.7225), (-1.724, 0.7145, -0.9957), (-2.045, -0.7152, 0.715), (-1.755, -0.9934, 0.6901), (-1.714, -0.7686, 1.03), (-1.745, -0.7138, -1.004), (-1.755, -1.001, -0.7013), (-2.066, -0.7396, -0.7517), (-0.01842, -0.669, 1.073), (-0.04055, -0.9072, 0.7011), (0.02936, -0.7266, -0.9786), (-0.000123, -0.974, -0.695), (-0.09222, 0.6873, 1.09), (0.03431, 1.006, 0.6943), (-0.1075, 0.7079, -0.9938), (-0.1075, 0.7079, -0.9938), (-0.1075, 0.7079, -0.9938), (0.00737, 1.021, -0.7173)], [], [(3, 31, 33, 4), (23, 18, 13, 15), (27, 25, 19, 22), (28, 14, 20, 24), (5, 2, 6, 9), (0, 1, 2), (3, 4, 5), (6, 7, 8), (9, 10, 11), (12, 13, 14), (15, 16, 17), (18, 19, 20), (21, 22, 23), (17, 21, 23, 15), (32, 31, 3, 11, 26), (2, 5, 4, 0), (22, 19, 18, 23), (8, 10, 9, 6), (12, 16, 15, 13), (24, 20, 19, 25), (1, 7, 6, 2), (26, 11, 10, 27), (20, 14, 13, 18), (28, 1, 0, 29), (11, 3, 5, 9), (16, 12, 29, 33), (14, 28, 29, 12), (21, 26, 27, 22), (7, 24, 25, 8), (33, 29, 0, 4), (1, 28, 24, 7), (10, 8, 25, 27), (30, 17, 16, 33), (33, 31, 32), (17, 30, 32, 26, 21), (32, 30, 33)])
_uv = me_cube_009.uv_layers.new(name='UVMap')
_uv.uv.foreach_set('vector', [0.3576, 0.5356, 0.2408, 0.5356, 0.2592, 0.5, 0.3576, 0.5, 0.4106, 0.03561, 0.5894, 0.03561, 0.5894, 0.2144, 0.4106, 0.2144, 0.4106, 0.875, 0.5818, 0.8851, 0.5894, 0.9826, 0.4106, 0.9826, 0.75, 0.5356, 0.8576, 0.5356, 0.8576, 0.7144, 0.7601, 0.7144, 0.4106, 0.5356, 0.5894, 0.5356, 0.589, 0.7022, 0.4106, 0.7144, 0.5894, 0.4826, 0.625, 0.4826, 0.5894, 0.5, 0.3576, 0.5356, 0.3576, 0.5, 0.375, 0.5356, 0.5875, 0.756, 0.625, 0.7877, 0.5742, 0.7876, 0.375, 0.7144, 0.3576, 0.75, 0.3576, 0.7144, 0.5894, 0.25, 0.5894, 0.2144, 0.625, 0.2144, 0.125, 0.5356, 0.1424, 0.5, 0.1424, 0.5356, 0.5894, 0.03561, 0.5894, 0.0, 0.625, 0.03561, 0.1424, 0.7144, 0.1424, 0.75, 0.125, 0.7144, 0.1424, 0.5356, 0.1424, 0.7144, 0.125, 0.7144, 0.125, 0.5356, 0.2408, 0.5356, 0.2408, 0.5356, 0.3576, 0.5356, 0.3576, 0.7144, 0.25, 0.7144, 0.5894, 0.5356, 0.4106, 0.5356, 0.4106, 0.4826, 0.5894, 0.4826, 0.4106, 0.0, 0.5894, 0.0, 0.5894, 0.03561, 0.4106, 0.03561, 0.5742, 0.7876, 0.4106, 0.7674, 0.4106, 0.7144, 0.589, 0.7022, 0.5894, 0.2674, 0.4106, 0.2674, 0.4106, 0.2144, 0.5894, 0.2144, 0.625, 0.8851, 0.625, 0.9826, 0.5894, 0.9826, 0.5818, 0.8851, 0.6424, 0.5356, 0.6627, 0.7144, 0.589, 0.7022, 0.5894, 0.5356, 0.25, 0.7144, 0.3576, 0.7144, 0.3576, 0.75, 0.25, 0.75, 0.625, 0.03561, 0.625, 0.2144, 0.5894, 0.2144, 0.5894, 0.03561, 0.625, 0.375, 0.625, 0.4826, 0.5894, 0.4826, 0.5894, 0.375, 0.3576, 0.7144, 0.3576, 0.5356, 0.4106, 0.5356, 0.4106, 0.7144, 0.4106, 0.2674, 0.5894, 0.2674, 0.5894, 0.375, 0.4106, 0.3655, 0.625, 0.2674, 0.625, 0.375, 0.5894, 0.375, 0.5894, 0.2674, 0.1424, 0.7144, 0.25, 0.7144, 0.25, 0.75, 0.1424, 0.75, 0.625, 0.7877, 0.625, 0.8851, 0.5818, 0.8851, 0.5742, 0.7876, 0.4291, 0.375, 0.5894, 0.375, 0.5894, 0.4826, 0.4106, 0.4826, 0.6424, 0.5356, 0.75, 0.5356, 0.7601, 0.7144, 0.6627, 0.7144, 0.4106, 0.7674, 0.5742, 0.7876, 0.5818, 0.8851, 0.4106, 0.875, 0.2408, 0.5356, 0.1424, 0.5356, 0.1424, 0.5, 0.2405, 0.5, 0.0, 0.0, 0.0, 0.0, 0.0, 0.0, 0.1424, 0.5356, 0.2408, 0.5356, 0.2408, 0.5356, 0.25, 0.7144, 0.1424, 0.7144, 0.0, 0.0, 0.0, 0.0, 0.0, 0.0])
_ca = me_cube_009.color_attributes.new('Attribute', 'BYTE_COLOR', 'CORNER')
_ca.data.foreach_set('color', [1.0, 1.0, 1.0, 1.0, 1.0, 1.0, 1.0, 1.0, 1.0, 1.0, 1.0, 1.0, 1.0, 1.0, 1.0, 1.0, 1.0, 1.0, 1.0, 1.0, 1.0, 1.0, 1.0, 1.0, 1.0, 1.0, 1.0, 1.0, 1.0, 1.0, 1.0, 1.0, 1.0, 1.0, 1.0, 1.0, 1.0, 1.0, 1.0, 1.0, 1.0, 1.0, 1.0, 1.0, 1.0, 1.0, 1.0, 1.0, 1.0, 1.0, 1.0, 1.0, 1.0, 1.0, 1.0, 1.0, 1.0, 1.0, 1.0, 1.0, 1.0, 1.0, 1.0, 1.0, 1.0, 1.0, 1.0, 1.0, 1.0, 1.0, 1.0, 1.0, 1.0, 1.0, 1.0, 1.0, 1.0, 1.0, 1.0, 1.0, 1.0, 1.0, 1.0, 1.0, 1.0, 1.0, 1.0, 1.0, 1.0, 1.0, 1.0, 1.0, 1.0, 1.0, 1.0, 1.0, 1.0, 1.0, 1.0, 1.0, 1.0, 1.0, 1.0, 1.0, 1.0, 1.0, 1.0, 1.0, 1.0, 1.0, 1.0, 1.0, 1.0, 1.0, 1.0, 1.0, 1.0, 1.0, 1.0, 1.0, 1.0, 1.0, 1.0, 1.0, 1.0, 1.0, 1.0, 1.0, 1.0, 1.0, 1.0, 1.0, 1.0, 1.0, 1.0, 1.0, 1.0, 1.0, 1.0, 1.0, 1.0, 1.0, 1.0, 1.0, 1.0, 1.0, 1.0, 1.0, 1.0, 1.0, 1.0, 1.0, 1.0, 1.0, 1.0, 1.0, 1.0, 1.0, 1.0, 1.0, 1.0, 1.0, 1.0, 1.0, 1.0, 1.0, 1.0, 1.0, 1.0, 1.0, 1.0, 1.0, 1.0, 1.0, 1.0, 1.0, 1.0, 1.0, 1.0, 1.0, 1.0, 1.0, 1.0, 1.0, 1.0, 1.0, 1.0, 1.0, 1.0, 1.0, 1.0, 1.0, 1.0, 1.0, 1.0, 1.0, 1.0, 1.0, 1.0, 1.0, 1.0, 1.0, 1.0, 1.0, 1.0, 1.0, 1.0, 1.0, 1.0, 1.0, 1.0, 1.0, 1.0, 1.0, 1.0, 1.0, 1.0, 1.0, 1.0, 1.0, 1.0, 1.0, 1.0, 1.0, 1.0, 1.0, 1.0, 1.0, 1.0, 1.0, 1.0, 1.0, 1.0, 1.0, 1.0, 1.0, 1.0, 1.0, 1.0, 1.0, 1.0, 1.0, 1.0, 1.0, 1.0, 1.0, 1.0, 1.0, 1.0, 1.0, 1.0, 1.0, 1.0, 1.0, 1.0, 1.0, 1.0, 1.0, 1.0, 1.0, 1.0, 1.0, 1.0, 1.0, 1.0, 1.0, 1.0, 1.0, 1.0, 1.0, 1.0, 1.0, 1.0, 1.0, 1.0, 1.0, 1.0, 1.0, 1.0, 1.0, 1.0, 1.0, 1.0, 1.0, 1.0, 1.0, 1.0, 1.0, 1.0, 1.0, 1.0, 1.0, 1.0, 1.0, 1.0, 1.0, 1.0, 1.0, 1.0, 1.0, 1.0, 1.0, 1.0, 1.0, 1.0, 1.0, 1.0, 1.0, 1.0, 1.0, 1.0, 1.0, 1.0, 1.0, 1.0, 1.0, 1.0, 1.0, 1.0, 1.0, 1.0, 1.0, 1.0, 1.0, 1.0, 1.0, 1.0, 1.0, 1.0, 1.0, 1.0, 1.0, 1.0, 1.0, 1.0, 1.0, 1.0, 1.0, 1.0, 1.0, 1.0, 1.0, 1.0, 1.0, 1.0, 1.0, 1.0, 1.0, 1.0, 1.0, 1.0, 1.0, 1.0, 1.0, 1.0, 1.0, 1.0, 1.0, 1.0, 1.0, 1.0, 1.0, 1.0, 1.0, 1.0, 1.0, 1.0, 1.0, 1.0, 1.0, 1.0, 1.0, 1.0, 1.0, 1.0, 1.0, 1.0, 1.0, 1.0, 1.0, 1.0, 1.0, 1.0, 1.0, 1.0, 1.0, 1.0, 1.0, 1.0, 1.0, 1.0, 1.0, 1.0, 1.0, 1.0, 1.0, 1.0, 1.0, 1.0, 1.0, 1.0, 1.0, 1.0, 1.0, 1.0, 1.0, 1.0, 1.0, 1.0, 1.0, 1.0, 1.0, 1.0, 1.0, 1.0, 1.0, 1.0, 1.0, 1.0, 1.0, 1.0, 1.0, 1.0, 1.0, 1.0, 1.0, 1.0, 1.0, 1.0, 1.0, 1.0, 1.0, 1.0, 1.0, 1.0, 1.0, 1.0, 1.0, 1.0, 1.0, 1.0, 1.0, 1.0, 1.0, 1.0, 1.0, 1.0, 1.0, 1.0, 1.0, 1.0, 1.0, 1.0, 1.0, 1.0, 1.0, 1.0, 1.0, 1.0, 1.0, 1.0, 1.0, 1.0, 1.0, 1.0, 1.0, 1.0, 1.0, 1.0, 1.0, 1.0, 1.0, 1.0, 1.0, 1.0, 1.0, 1.0, 1.0, 1.0, 1.0, 1.0, 1.0, 1.0, 1.0, 1.0, 1.0, 1.0, 1.0, 1.0, 1.0, 1.0, 1.0, 1.0, 1.0, 1.0, 1.0, 1.0, 1.0, 1.0, 1.0, 1.0, 1.0, 1.0, 1.0, 1.0, 1.0, 1.0, 1.0, 1.0, 1.0, 1.0, 1.0, 1.0, 1.0, 1.0, 1.0, 1.0, 1.0, 1.0, 1.0, 1.0, 1.0, 1.0, 1.0, 1.0, 1.0, 1.0, 1.0, 1.0, 1.0, 1.0, 1.0, 1.0, 1.0, 1.0, 1.0, 1.0, 1.0, 1.0, 1.0, 1.0, 1.0, 1.0, 1.0])
me_cube_009.materials.append(mat_material)
me_cube_009.use_mirror_vertex_groups = False
me_cube_009.update()
me_cube_010 = bpy.data.meshes.new('Cube.010')
me_cube_010.from_pydata([(-1.253, 1.056, 0.663), (-1.378, 0.597, 0.9512), (-1.131, 0.7891, 0.779), (-1.286, 0.7518, -1.017), (-1.277, 0.9833, -0.7183), (-1.111, 0.7505, -0.7976), (-1.129, -0.6124, 0.637), (-1.264, -0.5945, 0.9529), (-1.342, -0.7556, 0.5894), (-1.019, -0.8163, -0.7846), (-1.478, -0.9998, -0.7148), (-1.286, -0.6941, -0.9833), (-2.479, 1.001, 0.6871), (-2.679, 0.7264, 0.7612), (-2.359, 0.6284, 1.024), (-2.56, 0.619, -0.7326), (-2.402, 1.012, -0.7299), (-2.385, 0.7213, -1.009), (-2.667, -0.7153, 0.7785), (-2.377, -0.9867, 0.7008), (-2.257, -0.8221, 1.086), (-2.345, -0.7124, -1.007), (-2.364, -1.003, -0.6875), (-2.65, -0.8104, -0.7593)], [], [(17, 3, 11, 21), (23, 18, 13, 15), (10, 8, 19, 22), (1, 14, 20, 7), (5, 2, 6, 9), (0, 1, 2), (3, 4, 5), (6, 7, 8), (9, 10, 11), (12, 13, 14), (15, 16, 17), (18, 19, 20), (21, 22, 23), (17, 21, 23, 15), (3, 17, 16, 4), (2, 5, 4, 0), (22, 19, 18, 23), (8, 10, 9, 6), (12, 16, 15, 13), (7, 20, 19, 8), (1, 7, 6, 2), (21, 11, 10, 22), (20, 14, 13, 18), (14, 1, 0, 12), (11, 3, 5, 9), (16, 12, 0, 4)])
_uv = me_cube_010.uv_layers.new(name='UVMap')
_uv.uv.foreach_set('vector', [0.1424, 0.5356, 0.3576, 0.5356, 0.3576, 0.7144, 0.1424, 0.7144, 0.4106, 0.03561, 0.5894, 0.03561, 0.5894, 0.2144, 0.4106, 0.2144, 0.4106, 0.7674, 0.5742, 0.7876, 0.5894, 0.9826, 0.4106, 0.9826, 0.6424, 0.5356, 0.8576, 0.5356, 0.8576, 0.7144, 0.6627, 0.7144, 0.4106, 0.5356, 0.5894, 0.5356, 0.589, 0.7022, 0.4106, 0.7144, 0.5894, 0.4826, 0.625, 0.4826, 0.5894, 0.5, 0.3576, 0.5356, 0.3576, 0.5, 0.375, 0.5356, 0.5875, 0.756, 0.625, 0.7877, 0.5742, 0.7876, 0.375, 0.7144, 0.3576, 0.75, 0.3576, 0.7144, 0.5894, 0.25, 0.5894, 0.2144, 0.625, 0.2144, 0.125, 0.5356, 0.1424, 0.5, 0.1424, 0.5356, 0.5894, 0.03561, 0.5894, 0.0, 0.625, 0.03561, 0.1424, 0.7144, 0.1424, 0.75, 0.125, 0.7144, 0.1424, 0.5356, 0.1424, 0.7144, 0.125, 0.7144, 0.125, 0.5356, 0.3576, 0.5356, 0.1424, 0.5356, 0.1424, 0.5, 0.3576, 0.5, 0.5894, 0.5356, 0.4106, 0.5356, 0.4106, 0.4826, 0.5894, 0.4826, 0.4106, 0.0, 0.5894, 0.0, 0.5894, 0.03561, 0.4106, 0.03561, 0.5742, 0.7876, 0.4106, 0.7674, 0.4106, 0.7144, 0.589, 0.7022, 0.5894, 0.2674, 0.4106, 0.2674, 0.4106, 0.2144, 0.5894, 0.2144, 0.625, 0.7877, 0.625, 0.9826, 0.5894, 0.9826, 0.5742, 0.7876, 0.6424, 0.5356, 0.6627, 0.7144, 0.589, 0.7022, 0.5894, 0.5356, 0.1424, 0.7144, 0.3576, 0.7144, 0.3576, 0.75, 0.1424, 0.75, 0.625, 0.03561, 0.625, 0.2144, 0.5894, 0.2144, 0.5894, 0.03561, 0.625, 0.2674, 0.625, 0.4826, 0.5894, 0.4826, 0.5894, 0.2674, 0.3576, 0.7144, 0.3576, 0.5356, 0.4106, 0.5356, 0.4106, 0.7144, 0.4106, 0.2674, 0.5894, 0.2674, 0.5894, 0.4826, 0.4106, 0.4826])
_ca = me_cube_010.color_attributes.new('Attribute', 'BYTE_COLOR', 'CORNER')
_ca.data.foreach_set('color', [1.0, 1.0, 1.0, 1.0, 1.0, 1.0, 1.0, 1.0, 1.0, 1.0, 1.0, 1.0, 1.0, 1.0, 1.0, 1.0, 1.0, 1.0, 1.0, 1.0, 1.0, 1.0, 1.0, 1.0, 1.0, 1.0, 1.0, 1.0, 1.0, 1.0, 1.0, 1.0, 1.0, 1.0, 1.0, 1.0, 1.0, 1.0, 1.0, 1.0, 1.0, 1.0, 1.0, 1.0, 1.0, 1.0, 1.0, 1.0, 1.0, 1.0, 1.0, 1.0, 1.0, 1.0, 1.0, 1.0, 1.0, 1.0, 1.0, 1.0, 1.0, 1.0, 1.0, 1.0, 1.0, 1.0, 1.0, 1.0, 1.0, 1.0, 1.0, 1.0, 1.0, 1.0, 1.0, 1.0, 1.0, 1.0, 1.0, 1.0, 1.0, 1.0, 1.0, 1.0, 1.0, 1.0, 1.0, 1.0, 1.0, 1.0, 1.0, 1.0, 1.0, 1.0, 1.0, 1.0, 1.0, 1.0, 1.0, 1.0, 1.0, 1.0, 1.0, 1.0, 1.0, 1.0, 1.0, 1.0, 1.0, 1.0, 1.0, 1.0, 1.0, 1.0, 1.0, 1.0, 1.0, 1.0, 1.0, 1.0, 1.0, 1.0, 1.0, 1.0, 1.0, 1.0, 1.0, 1.0, 1.0, 1.0, 1.0, 1.0, 1.0, 1.0, 1.0, 1.0, 1.0, 1.0, 1.0, 1.0, 1.0, 1.0, 1.0, 1.0, 1.0, 1.0, 1.0, 1.0, 1.0, 1.0, 1.0, 1.0, 1.0, 1.0, 1.0, 1.0, 1.0, 1.0, 1.0, 1.0, 1.0, 1.0, 1.0, 1.0, 1.0, 1.0, 1.0, 1.0, 1.0, 1.0, 1.0, 1.0, 1.0, 1.0, 1.0, 1.0, 1.0, 1.0, 1.0, 1.0, 1.0, 1.0, 1.0, 1.0, 1.0, 1.0, 1.0, 1.0, 1.0, 1.0, 1.0, 1.0, 1.0, 1.0, 1.0, 1.0, 1.0, 1.0, 1.0, 1.0, 1.0, 1.0, 1.0, 1.0, 1.0, 1.0, 1.0, 1.0, 1.0, 1.0, 1.0, 1.0, 1.0, 1.0, 1.0, 1.0, 1.0, 1.0, 1.0, 1.0, 1.0, 1.0, 1.0, 1.0, 1.0, 1.0, 1.0, 1.0, 1.0, 1.0, 1.0, 1.0, 1.0, 1.0, 1.0, 1.0, 1.0, 1.0, 1.0, 1.0, 1.0, 1.0, 1.0, 1.0, 1.0, 1.0, 1.0, 1.0, 1.0, 1.0, 1.0, 1.0, 1.0, 1.0, 1.0, 1.0, 1.0, 1.0, 1.0, 1.0, 1.0, 1.0, 1.0, 1.0, 1.0, 1.0, 1.0, 1.0, 1.0, 1.0, 1.0, 1.0, 1.0, 1.0, 1.0, 1.0, 1.0, 1.0, 1.0, 1.0, 1.0, 1.0, 1.0, 1.0, 1.0, 1.0, 1.0, 1.0, 1.0, 1.0, 1.0, 1.0, 1.0, 1.0, 1.0, 1.0, 1.0, 1.0, 1.0, 1.0, 1.0, 1.0, 1.0, 1.0, 1.0, 1.0, 1.0, 1.0, 1.0, 1.0, 1.0, 1.0, 1.0, 1.0, 1.0, 1.0, 1.0, 1.0, 1.0, 1.0, 1.0, 1.0, 1.0, 1.0, 1.0, 1.0, 1.0, 1.0, 1.0, 1.0, 1.0, 1.0, 1.0, 1.0, 1.0, 1.0, 1.0, 1.0, 1.0, 1.0, 1.0, 1.0, 1.0, 1.0, 1.0, 1.0, 1.0, 1.0, 1.0, 1.0, 1.0, 1.0, 1.0, 1.0, 1.0, 1.0, 1.0, 1.0, 1.0, 1.0, 1.0, 1.0, 1.0, 1.0, 1.0, 1.0, 1.0, 1.0, 1.0, 1.0, 1.0, 1.0, 1.0, 1.0, 1.0, 1.0, 1.0, 1.0, 1.0, 1.0, 1.0, 1.0, 1.0, 1.0])
me_cube_010.materials.append(mat_material)
me_cube_010.use_mirror_vertex_groups = False
me_cube_010.update()
me_cube_011 = bpy.data.meshes.new('Cube.011')
me_cube_011.from_pydata([(-0.2419, 1.04, 0.733), (-0.4513, 0.597, 1.009), (-0.1495, 0.7799, 0.8109), (-0.3626, 0.7379, -1.04), (-0.4134, 0.9543, -0.7183), (-0.1279, 0.7876, -0.7391), (-0.08806, -0.5157, 0.7414), (-0.3373, -0.5945, 1.021), (-0.4861, -0.8192, 0.7273), (-0.07642, -0.8163, -0.7846), (-0.3666, -0.9998, -0.7148), (-0.3432, -0.6941, -0.9833), (-1.685, 1.02, 0.7215), (-2.056, 0.7264, 0.6964), (-1.762, 0.6284, 0.9883), (-1.968, 0.6844, -0.6597), (-1.787, 1.012, -0.7299), (-1.687, 0.7138, -0.9915), (-2.045, -0.7153, 0.7148), (-1.749, -0.9867, 0.665), (-1.667, -0.8221, 1.06), (-1.73, -0.7124, -1.007), (-1.749, -1.003, -0.6875), (-2.035, -0.8104, -0.7593)], [], [(17, 3, 11, 21), (23, 18, 13, 15), (10, 8, 19, 22), (1, 14, 20, 7), (5, 2, 6, 9), (0, 1, 2), (3, 4, 5), (6, 7, 8), (9, 10, 11), (12, 13, 14), (15, 16, 17), (18, 19, 20), (21, 22, 23), (17, 21, 23, 15), (3, 17, 16, 4), (2, 5, 4, 0), (22, 19, 18, 23), (8, 10, 9, 6), (12, 16, 15, 13), (7, 20, 19, 8), (1, 7, 6, 2), (21, 11, 10, 22), (20, 14, 13, 18), (14, 1, 0, 12), (11, 3, 5, 9), (16, 12, 0, 4)])
_uv = me_cube_011.uv_layers.new(name='UVMap')
_uv.uv.foreach_set('vector', [0.1424, 0.5356, 0.3576, 0.5356, 0.3576, 0.7144, 0.1424, 0.7144, 0.4106, 0.03561, 0.5894, 0.03561, 0.5894, 0.2144, 0.4106, 0.2144, 0.4106, 0.7674, 0.5742, 0.7876, 0.5894, 0.9826, 0.4106, 0.9826, 0.6424, 0.5356, 0.8576, 0.5356, 0.8576, 0.7144, 0.6627, 0.7144, 0.4106, 0.5356, 0.5894, 0.5356, 0.589, 0.7022, 0.4106, 0.7144, 0.5894, 0.4826, 0.625, 0.4826, 0.5894, 0.5, 0.3576, 0.5356, 0.3576, 0.5, 0.375, 0.5356, 0.5875, 0.756, 0.625, 0.7877, 0.5742, 0.7876, 0.375, 0.7144, 0.3576, 0.75, 0.3576, 0.7144, 0.5894, 0.25, 0.5894, 0.2144, 0.625, 0.2144, 0.125, 0.5356, 0.1424, 0.5, 0.1424, 0.5356, 0.5894, 0.03561, 0.5894, 0.0, 0.625, 0.03561, 0.1424, 0.7144, 0.1424, 0.75, 0.125, 0.7144, 0.1424, 0.5356, 0.1424, 0.7144, 0.125, 0.7144, 0.125, 0.5356, 0.3576, 0.5356, 0.1424, 0.5356, 0.1424, 0.5, 0.3576, 0.5, 0.5894, 0.5356, 0.4106, 0.5356, 0.4106, 0.4826, 0.5894, 0.4826, 0.4106, 0.0, 0.5894, 0.0, 0.5894, 0.03561, 0.4106, 0.03561, 0.5742, 0.7876, 0.4106, 0.7674, 0.4106, 0.7144, 0.589, 0.7022, 0.5894, 0.2674, 0.4106, 0.2674, 0.4106, 0.2144, 0.5894, 0.2144, 0.625, 0.7877, 0.625, 0.9826, 0.5894, 0.9826, 0.5742, 0.7876, 0.6424, 0.5356, 0.6627, 0.7144, 0.589, 0.7022, 0.5894, 0.5356, 0.1424, 0.7144, 0.3576, 0.7144, 0.3576, 0.75, 0.1424, 0.75, 0.625, 0.03561, 0.625, 0.2144, 0.5894, 0.2144, 0.5894, 0.03561, 0.625, 0.2674, 0.625, 0.4826, 0.5894, 0.4826, 0.5894, 0.2674, 0.3576, 0.7144, 0.3576, 0.5356, 0.4106, 0.5356, 0.4106, 0.7144, 0.4106, 0.2674, 0.5894, 0.2674, 0.5894, 0.4826, 0.4106, 0.4826])
_ca = me_cube_011.color_attributes.new('Attribute', 'BYTE_COLOR', 'CORNER')
_ca.data.foreach_set('color', [1.0, 1.0, 1.0, 1.0, 1.0, 1.0, 1.0, 1.0, 1.0, 1.0, 1.0, 1.0, 1.0, 1.0, 1.0, 1.0, 1.0, 1.0, 1.0, 1.0, 1.0, 1.0, 1.0, 1.0, 1.0, 1.0, 1.0, 1.0, 1.0, 1.0, 1.0, 1.0, 1.0, 1.0, 1.0, 1.0, 1.0, 1.0, 1.0, 1.0, 1.0, 1.0, 1.0, 1.0, 1.0, 1.0, 1.0, 1.0, 1.0, 1.0, 1.0, 1.0, 1.0, 1.0, 1.0, 1.0, 1.0, 1.0, 1.0, 1.0, 1.0, 1.0, 1.0, 1.0, 1.0, 1.0, 1.0, 1.0, 1.0, 1.0, 1.0, 1.0, 1.0, 1.0, 1.0, 1.0, 1.0, 1.0, 1.0, 1.0, 1.0, 1.0, 1.0, 1.0, 1.0, 1.0, 1.0, 1.0, 1.0, 1.0, 1.0, 1.0, 1.0, 1.0, 1.0, 1.0, 1.0, 1.0, 1.0, 1.0, 1.0, 1.0, 1.0, 1.0, 1.0, 1.0, 1.0, 1.0, 1.0, 1.0, 1.0, 1.0, 1.0, 1.0, 1.0, 1.0, 1.0, 1.0, 1.0, 1.0, 1.0, 1.0, 1.0, 1.0, 1.0, 1.0, 1.0, 1.0, 1.0, 1.0, 1.0, 1.0, 1.0, 1.0, 1.0, 1.0, 1.0, 1.0, 1.0, 1.0, 1.0, 1.0, 1.0, 1.0, 1.0, 1.0, 1.0, 1.0, 1.0, 1.0, 1.0, 1.0, 1.0, 1.0, 1.0, 1.0, 1.0, 1.0, 1.0, 1.0, 1.0, 1.0, 1.0, 1.0, 1.0, 1.0, 1.0, 1.0, 1.0, 1.0, 1.0, 1.0, 1.0, 1.0, 1.0, 1.0, 1.0, 1.0, 1.0, 1.0, 1.0, 1.0, 1.0, 1.0, 1.0, 1.0, 1.0, 1.0, 1.0, 1.0, 1.0, 1.0, 1.0, 1.0, 1.0, 1.0, 1.0, 1.0, 1.0, 1.0, 1.0, 1.0, 1.0, 1.0, 1.0, 1.0, 1.0, 1.0, 1.0, 1.0, 1.0, 1.0, 1.0, 1.0, 1.0, 1.0, 1.0, 1.0, 1.0, 1.0, 1.0, 1.0, 1.0, 1.0, 1.0, 1.0, 1.0, 1.0, 1.0, 1.0, 1.0, 1.0, 1.0, 1.0, 1.0, 1.0, 1.0, 1.0, 1.0, 1.0, 1.0, 1.0, 1.0, 1.0, 1.0, 1.0, 1.0, 1.0, 1.0, 1.0, 1.0, 1.0, 1.0, 1.0, 1.0, 1.0, 1.0, 1.0, 1.0, 1.0, 1.0, 1.0, 1.0, 1.0, 1.0, 1.0, 1.0, 1.0, 1.0, 1.0, 1.0, 1.0, 1.0, 1.0, 1.0, 1.0, 1.0, 1.0, 1.0, 1.0, 1.0, 1.0, 1.0, 1.0, 1.0, 1.0, 1.0, 1.0, 1.0, 1.0, 1.0, 1.0, 1.0, 1.0, 1.0, 1.0, 1.0, 1.0, 1.0, 1.0, 1.0, 1.0, 1.0, 1.0, 1.0, 1.0, 1.0, 1.0, 1.0, 1.0, 1.0, 1.0, 1.0, 1.0, 1.0, 1.0, 1.0, 1.0, 1.0, 1.0, 1.0, 1.0, 1.0, 1.0, 1.0, 1.0, 1.0, 1.0, 1.0, 1.0, 1.0, 1.0, 1.0, 1.0, 1.0, 1.0, 1.0, 1.0, 1.0, 1.0, 1.0, 1.0, 1.0, 1.0, 1.0, 1.0, 1.0, 1.0, 1.0, 1.0, 1.0, 1.0, 1.0, 1.0, 1.0, 1.0, 1.0, 1.0, 1.0, 1.0, 1.0, 1.0, 1.0, 1.0, 1.0, 1.0, 1.0, 1.0, 1.0, 1.0, 1.0, 1.0, 1.0, 1.0, 1.0, 1.0, 1.0, 1.0, 1.0, 1.0, 1.0, 1.0, 1.0, 1.0])
me_cube_011.materials.append(mat_material)
me_cube_011.use_mirror_vertex_groups = False
me_cube_011.update()
me_plane = bpy.data.meshes.new('Plane')
me_plane.from_pydata([(-1.0, -1.0, 0.0), (1.0, -1.0, 0.0), (-1.0, 1.0, 0.0), (1.0, 1.0, 0.0)], [], [(0, 1, 3, 2)])
_uv = me_plane.uv_layers.new(name='UVMap')
_uv.uv.foreach_set('vector', [0.0, 0.0, 1.0, 0.0, 1.0, 1.0, 0.0, 1.0])
me_plane.update()

# ---- objects
ob_cube_012 = bpy.data.objects.new('Cube.012', me_cube_012)
ob_cube = bpy.data.objects.new('Cube', me_cube)
ob_cube_001 = bpy.data.objects.new('Cube.001', me_cube_001)
ob_cube_002 = bpy.data.objects.new('Cube.002', me_cube_002)
ob_cube_003 = bpy.data.objects.new('Cube.003', me_cube_003)
ob_cube_004 = bpy.data.objects.new('Cube.004', me_cube_004)
ob_cube_005 = bpy.data.objects.new('Cube.005', me_cube_005)
ob_cube_006 = bpy.data.objects.new('Cube.006', me_cube_006)
ob_cube_007 = bpy.data.objects.new('Cube.007', me_cube_007)
ob_cube_008 = bpy.data.objects.new('Cube.008', me_cube_008)
ob_cube_009 = bpy.data.objects.new('Cube.009', me_cube_009)
ob_cube_010 = bpy.data.objects.new('Cube.010', me_cube_010)
ob_cube_011 = bpy.data.objects.new('Cube.011', me_cube_011)
ob_plane = bpy.data.objects.new('Plane', me_plane)
ob_light = bpy.data.objects.new('Light', light_light)
ob_light_001 = bpy.data.objects.new('Light.001', light_light_001)
ob_camera_001 = bpy.data.objects.new('Camera.001', cam_camera_001)

# ---- transforms, parenting, visibility, modifiers, constraints
ob_cube_012.location = (0.0, 0.0, 0.0)
ob_cube.location = (0.859, 0.0, 3.004)
ob_cube.lock_rotations_4d = False
ob_cube.empty_display_type = 'ARROWS'
ob_cube.lineart.crease_threshold = 0.0
ob_cube_001.location = (5.041, 0.0, 3.004)
ob_cube_001.lock_rotations_4d = False
ob_cube_001.empty_display_type = 'ARROWS'
ob_cube_001.lineart.crease_threshold = 0.0
ob_cube_002.location = (7.119, 0.0, 3.004)
ob_cube_002.lock_rotations_4d = False
ob_cube_002.empty_display_type = 'ARROWS'
ob_cube_002.lineart.crease_threshold = 0.0
ob_cube_003.location = (2.094, 0.0, 0.8852)
ob_cube_003.lock_rotations_4d = False
ob_cube_003.empty_display_type = 'ARROWS'
ob_cube_003.lineart.crease_threshold = 0.0
ob_cube_004.location = (1.119, 0.0, 0.9812)
ob_cube_004.lock_rotations_4d = False
ob_cube_004.empty_display_type = 'ARROWS'
ob_cube_004.lineart.crease_threshold = 0.0
ob_cube_005.location = (6.254, 0.0, 0.9154)
ob_cube_005.lock_rotations_4d = False
ob_cube_005.empty_display_type = 'ARROWS'
ob_cube_005.lineart.crease_threshold = 0.0
ob_cube_006.location = (-6.458, 0.0, 3.004)
ob_cube_006.rotation_euler = (1.571, -0.0, 0.0)
ob_cube_006.lock_rotations_4d = False
ob_cube_006.empty_display_type = 'ARROWS'
ob_cube_006.lineart.crease_threshold = 0.0
ob_cube_007.location = (-2.275, 0.0, 3.004)
ob_cube_007.lock_rotations_4d = False
ob_cube_007.empty_display_type = 'ARROWS'
ob_cube_007.lineart.crease_threshold = 0.0
ob_cube_008.location = (-0.1981, 0.0, 3.004)
ob_cube_008.lock_rotations_4d = False
ob_cube_008.empty_display_type = 'ARROWS'
ob_cube_008.lineart.crease_threshold = 0.0
ob_cube_009.location = (-4.956, 0.0, 0.8852)
ob_cube_009.lock_rotations_4d = False
ob_cube_009.empty_display_type = 'ARROWS'
ob_cube_009.lineart.crease_threshold = 0.0
ob_cube_010.location = (-5.859, 0.0, 0.9812)
ob_cube_010.lock_rotations_4d = False
ob_cube_010.empty_display_type = 'ARROWS'
ob_cube_010.lineart.crease_threshold = 0.0
ob_cube_011.location = (-0.8805, 0.0, 0.9154)
ob_cube_011.lock_rotations_4d = False
ob_cube_011.empty_display_type = 'ARROWS'
ob_cube_011.lineart.crease_threshold = 0.0
ob_plane.location = (0.0, 0.0, 0.0)
ob_plane.scale = (9.383, 9.383, 9.383)
ob_light.location = (7.454, 7.453, 4.317)
ob_light.rotation_euler = (0.6503, 0.05522, 1.866)
ob_light.lock_rotations_4d = False
ob_light.empty_display_type = 'ARROWS'
ob_light.color = (0.0, 0.0, 0.0, 0.0)
ob_light.lineart.crease_threshold = 0.0
ob_light_001.location = (-10.51, 8.546, 5.904)
ob_light_001.rotation_euler = (0.6503, 0.05522, 1.866)
ob_light_001.lock_rotations_4d = False
ob_light_001.empty_display_type = 'ARROWS'
ob_light_001.color = (0.0, 0.0, 0.0, 0.0)
ob_light_001.lineart.crease_threshold = 0.0
ob_camera_001.location = (0.9012, -6.926, 4.958)
ob_camera_001.rotation_euler = (1.109, 0.0, 0.8149)
ob_camera_001.lock_rotations_4d = False
ob_camera_001.empty_display_type = 'ARROWS'
ob_camera_001.color = (0.0, 0.0, 0.0, 0.0)
ob_camera_001.display_type = 'WIRE'
ob_camera_001.lineart.crease_threshold = 0.0

# ---- collection membership
scene.collection.objects.link(ob_cube_012)
col_blocks.objects.link(ob_cube)
col_blocks.objects.link(ob_cube_001)
col_blocks.objects.link(ob_cube_002)
col_blocks.objects.link(ob_cube_003)
col_blocks.objects.link(ob_cube_004)
col_blocks.objects.link(ob_cube_005)
col_blocks.objects.link(ob_cube_006)
col_blocks.objects.link(ob_cube_007)
col_blocks.objects.link(ob_cube_008)
col_blocks.objects.link(ob_cube_009)
col_blocks.objects.link(ob_cube_010)
col_blocks.objects.link(ob_cube_011)
col_blocks.objects.link(ob_plane)
col_cam_lights.objects.link(ob_light)
col_cam_lights.objects.link(ob_light_001)
col_cam_lights.objects.link(ob_camera_001)

# ---- scene / render settings (as saved in the file)
scene.frame_start = 1; scene.frame_end = 250; scene.frame_set(24)
scene.render.engine = 'CYCLES'
scene.render.image_settings.file_format = 'TIFF'
scene.render.image_settings.color_depth = '16'
scene.render.resolution_x = 2560
scene.render.resolution_y = 1440
scene.cycles.samples = 256
scene.cycles.max_bounces = 6
scene.cycles.diffuse_bounces = 3
scene.cycles.glossy_bounces = 3
scene.cycles.transmission_bounces = 4
scene.cycles.transparent_max_bounces = 4
bpy.context.view_layer.update()

# ---- added for rendering (the .blend has no active camera): camera
cam_auto = bpy.data.cameras.new('AutoCamera')
cam_auto.lens = 50.0
cam_auto.sensor_width = 36.0
cam_auto.clip_end = 1000.0
ob_auto_camera = bpy.data.objects.new('AutoCamera', cam_auto)
scene.collection.objects.link(ob_auto_camera)
ob_auto_camera.location = (25.2342, -30.281, 21.1396)
ob_auto_camera.rotation_euler = (1.09748, -7.21219e-08, 0.694738)
scene.camera = ob_auto_camera
bpy.context.view_layer.update()
